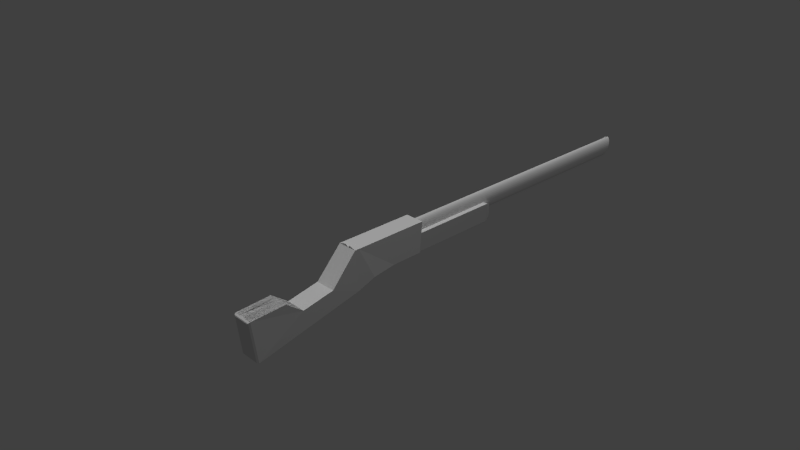 # Source: Rifle.blend  (saved by Blender 2.76.0; exported with 4.5.12 LTS)
import bpy
from mathutils import Matrix  # noqa: F401  (used for matrix-valued properties, if any)

bpy.ops.wm.read_factory_settings(use_empty=True)
scene = bpy.context.scene
scene.name = 'Scene'

# ---- collections
col_collection_1 = bpy.data.collections.new('Collection 1'); scene.collection.children.link(col_collection_1)
col_collection_10 = bpy.data.collections.new('Collection 10'); scene.collection.children.link(col_collection_10)

# ---- materials (node trees are filled in below, after node groups)
mat_barrel = bpy.data.materials.new('Barrel')
mat_barrel.alpha_threshold = 0.0
mat_barrel.use_transparent_shadow = False
mat_barrel.roughness = 0.5
mat_wood = bpy.data.materials.new('Wood')
mat_wood.alpha_threshold = 0.0
mat_wood.use_transparent_shadow = False
mat_wood.roughness = 0.5
mat_blachmechanisms = bpy.data.materials.new('BlachMechanisms')
mat_blachmechanisms.alpha_threshold = 0.0
mat_blachmechanisms.use_transparent_shadow = False
mat_blachmechanisms.roughness = 0.5

# ---- material node trees

# ---- world
world_world = bpy.data.worlds.new('World'); scene.world = world_world
world_world.color = (0.05088, 0.05088, 0.05088)
world_world.use_sun_shadow = False
world_world.sun_shadow_jitter_overblur = 0.0
world_world.cycles.sampling_method = 'MANUAL'
world_world.cycles.sample_map_resolution = 256

# ---- cameras
cam_camera = bpy.data.cameras.new('Camera')
cam_camera.clip_end = 100.0
cam_camera.lens = 35.0
cam_camera.sensor_width = 32.0
cam_camera.sensor_height = 18.0
cam_camera.ortho_scale = 7.314
cam_camera.dof.focus_distance = 0.0
cam_camera.dof.aperture_fstop = 128.0

# ---- lights
light_lamp = bpy.data.lights.new('Lamp', 'POINT')
light_lamp.transmission_factor = 0.0
light_lamp.cutoff_distance = 30.0
light_lamp.energy = 100.0
light_lamp.shadow_buffer_clip_start = 1.001
light_lamp.shadow_soft_size = 0.1
light_lamp.shadow_maximum_resolution = 0.006
light_lamp.use_absolute_resolution = True
light_lamp.cycles.use_multiple_importance_sampling = False
light_sun = bpy.data.lights.new('Sun', 'SUN')
light_sun.transmission_factor = 0.0
light_sun.angle = 0.1993
light_sun.energy = 1.0
light_sun.shadow_buffer_clip_start = 0.5
light_sun.shadow_soft_size = 0.1
light_sun.shadow_cascade_max_distance = 1000.0
light_sun.cycles.use_multiple_importance_sampling = False

# ---- meshes
me_cylinder = bpy.data.meshes.new('Cylinder')
me_cylinder.from_pydata([(0.006326, 0.1675, -0.1828), (0.00837, 0.1688, -0.1802), (0.009828, 0.1729, -0.178), (0.01031, 0.1786, -0.1769), (0.009685, 0.1845, -0.1771), (0.008123, 0.1889, -0.1786), (0.006041, 0.1906, -0.1809), (0.002059, 0.1795, -0.1869), (0.002682, 0.1736, -0.1867), (0.004244, 0.1692, -0.1852), (0.007062, 0.1697, -0.1843), (0.009085, 0.1709, -0.1816), (0.01049, 0.1749, -0.1793), (0.0109, 0.1804, -0.178), (0.0102, 0.186, -0.1781), (0.008584, 0.1902, -0.1795), (0.006483, 0.192, -0.1818), (0.004459, 0.1907, -0.1845), (0.003055, 0.1868, -0.1868), (0.002647, 0.1812, -0.1881), (0.003344, 0.1756, -0.188), (0.00496, 0.1714, -0.1866), (0.007772, 0.1728, -0.1856), (0.009777, 0.174, -0.1829), (0.01113, 0.1777, -0.1805), (0.01147, 0.1829, -0.1791), (0.0107, 0.1882, -0.179), (0.00903, 0.1922, -0.1803), (0.006909, 0.1938, -0.1826), (0.004904, 0.1927, -0.1853), (0.003553, 0.189, -0.1877), (0.003216, 0.1838, -0.1891), (0.003984, 0.1784, -0.1892), (0.005652, 0.1744, -0.1879), (0.008446, 0.1769, -0.1868), (0.01043, 0.1779, -0.1841), (0.01174, 0.1813, -0.1816), (0.01201, 0.1861, -0.1801), (0.01117, 0.191, -0.1799), (0.009452, 0.1948, -0.1811), (0.007314, 0.1963, -0.1833), (0.005327, 0.1952, -0.1861), (0.004024, 0.1918, -0.1885), (0.003755, 0.187, -0.1901), (0.004591, 0.1821, -0.1903), (0.006308, 0.1784, -0.1891), (0.009072, 0.1817, -0.1879), (0.01104, 0.1827, -0.1851), (0.0123, 0.1857, -0.1826), (0.01251, 0.19, -0.1809), (0.01161, 0.1945, -0.1806), (0.009844, 0.1978, -0.1817), (0.007689, 0.1992, -0.184), (0.005719, 0.1982, -0.1867), (0.004462, 0.1952, -0.1893), (0.004255, 0.1909, -0.1909), (0.005153, 0.1865, -0.1912), (0.006916, 0.1831, -0.1901), (0.009638, 0.1873, -0.1888), (0.01159, 0.1882, -0.186), (0.01281, 0.1908, -0.1834), (0.01296, 0.1945, -0.1816), (0.012, 0.1984, -0.1812), (0.0102, 0.2013, -0.1823), (0.008029, 0.2026, -0.1845), (0.006074, 0.2018, -0.1873), (0.004858, 0.1991, -0.1899), (0.004708, 0.1954, -0.1916), (0.005663, 0.1915, -0.192), (0.007468, 0.1886, -0.191), (0.01014, 0.1936, -0.1895), (0.01208, 0.1943, -0.1867), (0.01326, 0.1964, -0.184), (0.01336, 0.1995, -0.1822), (0.01235, 0.2028, -0.1817), (0.01051, 0.2053, -0.1827), (0.008327, 0.2063, -0.1849), (0.006386, 0.2057, -0.1877), (0.005207, 0.2035, -0.1904), (0.005106, 0.2004, -0.1922), (0.006111, 0.1972, -0.1927), (0.007952, 0.1947, -0.1917), (0.01056, 0.2004, -0.19), (0.01249, 0.2009, -0.1872), (0.01363, 0.2026, -0.1845), (0.01369, 0.205, -0.1826), (0.01265, 0.2076, -0.1821), (0.01077, 0.2095, -0.183), (0.008579, 0.2104, -0.1852), (0.006649, 0.21, -0.1881), (0.005501, 0.2083, -0.1908), (0.005442, 0.2059, -0.1926), (0.006489, 0.2033, -0.1931), (0.00836, 0.2013, -0.1922), (0.01089, 0.2077, -0.1903), (0.01281, 0.2079, -0.1875), (0.01394, 0.2091, -0.1847), (0.01396, 0.2108, -0.1828), (0.01288, 0.2126, -0.1823), (0.01098, 0.2141, -0.1832), (0.00878, 0.2148, -0.1854), (0.006859, 0.2145, -0.1882), (0.005735, 0.2134, -0.191), (0.00571, 0.2117, -0.1929), (0.006791, 0.2098, -0.1934), (0.008687, 0.2084, -0.1925), (0.01114, 0.2152, -0.1904), (0.01305, 0.2153, -0.1876), (0.01416, 0.2159, -0.1848), (0.01416, 0.2168, -0.1829), (0.01305, 0.2179, -0.1824), (0.01114, 0.2188, -0.1833), (0.008927, 0.2193, -0.1855), (0.007013, 0.2192, -0.1883), (0.005907, 0.2187, -0.191), (0.005907, 0.2177, -0.1929), (0.007011, 0.2166, -0.1935), (0.008926, 0.2157, -0.1926), (0.01129, 0.223, -0.1903), (0.0132, 0.2228, -0.1874), (0.01429, 0.2228, -0.1847), (0.01428, 0.223, -0.1828), (0.01316, 0.2233, -0.1823), (0.01123, 0.2237, -0.1832), (0.009018, 0.2239, -0.1854), (0.007107, 0.2241, -0.1882), (0.006013, 0.2241, -0.191), (0.006027, 0.2239, -0.1928), (0.007147, 0.2236, -0.1934), (0.009072, 0.2232, -0.1925), (0.01134, 0.2307, -0.19), (0.01325, 0.2304, -0.1871), (0.01434, 0.2298, -0.1844), (0.01432, 0.2292, -0.1826), (0.0132, 0.2287, -0.1821), (0.01127, 0.2285, -0.183), (0.00905, 0.2286, -0.1852), (0.007141, 0.229, -0.188), (0.00605, 0.2295, -0.1907), (0.00607, 0.2301, -0.1926), (0.007195, 0.2306, -0.1931), (0.009125, 0.2308, -0.1921), (0.0113, 0.2384, -0.1894), (0.01321, 0.2378, -0.1866), (0.0143, 0.2367, -0.184), (0.01429, 0.2354, -0.1822), (0.01316, 0.2341, -0.1817), (0.01124, 0.2333, -0.1827), (0.009024, 0.2332, -0.1849), (0.007113, 0.2338, -0.1877), (0.006019, 0.2349, -0.1904), (0.006035, 0.2362, -0.1922), (0.007156, 0.2375, -0.1926), (0.009081, 0.2383, -0.1916), (0.01115, 0.2458, -0.1887), (0.01307, 0.2451, -0.1859), (0.01417, 0.2434, -0.1833), (0.01417, 0.2413, -0.1816), (0.01307, 0.2393, -0.1812), (0.01115, 0.238, -0.1823), (0.008939, 0.2377, -0.1845), (0.007025, 0.2384, -0.1873), (0.00592, 0.2401, -0.1899), (0.005922, 0.2422, -0.1916), (0.007028, 0.2442, -0.192), (0.008944, 0.2455, -0.1909), (0.01092, 0.2529, -0.1878), (0.01284, 0.252, -0.1851), (0.01396, 0.2498, -0.1825), (0.01398, 0.247, -0.1809), (0.0129, 0.2443, -0.1806), (0.011, 0.2424, -0.1817), (0.008797, 0.2419, -0.1839), (0.006876, 0.2429, -0.1867), (0.005755, 0.2451, -0.1892), (0.005733, 0.2479, -0.1909), (0.006816, 0.2506, -0.1912), (0.008714, 0.2524, -0.1901), (0.01059, 0.2596, -0.1868), (0.01252, 0.2584, -0.184), (0.01367, 0.2558, -0.1816), (0.01372, 0.2523, -0.18), (0.01267, 0.2489, -0.1798), (0.0108, 0.2466, -0.181), (0.008601, 0.2459, -0.1833), (0.006671, 0.247, -0.186), (0.005526, 0.2497, -0.1885), (0.005471, 0.2532, -0.19), (0.006521, 0.2565, -0.1902), (0.008396, 0.2589, -0.189), (0.01018, 0.2656, -0.1855), (0.01212, 0.2643, -0.1828), (0.0133, 0.2612, -0.1805), (0.01339, 0.2571, -0.179), (0.01238, 0.2532, -0.179), (0.01054, 0.2504, -0.1803), (0.008353, 0.2495, -0.1826), (0.006413, 0.2508, -0.1853), (0.005237, 0.2539, -0.1876), (0.005141, 0.258, -0.1891), (0.00615, 0.262, -0.1891), (0.007994, 0.2648, -0.1878), (0.009689, 0.271, -0.1842), (0.01164, 0.2695, -0.1815), (0.01285, 0.266, -0.1793), (0.013, 0.2614, -0.178), (0.01204, 0.2569, -0.178), (0.01023, 0.2538, -0.1794), (0.008059, 0.2527, -0.1818), (0.006106, 0.2542, -0.1844), (0.004894, 0.2577, -0.1867), (0.004749, 0.2623, -0.188), (0.005709, 0.2668, -0.1879), (0.007517, 0.27, -0.1865), (0.009129, 0.2756, -0.1828), (0.0111, 0.274, -0.1801), (0.01235, 0.2702, -0.178), (0.01255, 0.2651, -0.1768), (0.01165, 0.2601, -0.177), (0.00988, 0.2566, -0.1785), (0.007723, 0.2555, -0.1809), (0.005755, 0.2571, -0.1835), (0.004502, 0.2609, -0.1857), (0.004301, 0.266, -0.1868), (0.005205, 0.2709, -0.1866), (0.006972, 0.2744, -0.1851), (0.008509, 0.2793, -0.1812), (0.01049, 0.2776, -0.1786), (0.01179, 0.2735, -0.1766), (0.01206, 0.2681, -0.1756), (0.01121, 0.2627, -0.176), (0.009491, 0.259, -0.1776), (0.007351, 0.2577, -0.18), (0.005366, 0.2594, -0.1826), (0.004068, 0.2635, -0.1846), (0.003805, 0.2689, -0.1856), (0.004647, 0.2743, -0.1853), (0.006369, 0.278, -0.1837), (0.007839, 0.2821, -0.1797), (0.009842, 0.2803, -0.1771), (0.01119, 0.276, -0.1752), (0.01152, 0.2703, -0.1743), (0.01074, 0.2647, -0.1749), (0.009071, 0.2607, -0.1766), (0.006949, 0.2594, -0.179), (0.004946, 0.2611, -0.1816), (0.003599, 0.2654, -0.1835), (0.003269, 0.2712, -0.1844), (0.004044, 0.2768, -0.1838), (0.005717, 0.2808, -0.1821), (0.006828, 0.2722, -0.1781), (0.0117, 0.1615, -0.03421), (0.008701, 0.1631, -0.03736), (0.006521, 0.1679, -0.04574), (0.00574, 0.1745, -0.0571), (0.006567, 0.1812, -0.0684), (0.008781, 0.1861, -0.07662), (0.01478, 0.1865, -0.0764), (0.01696, 0.1817, -0.06802), (0.01774, 0.1751, -0.05666), (0.01692, 0.1685, -0.04535), (0.0147, 0.1635, -0.03714), (0.01163, 0.1775, -0.03336), (0.008633, 0.1787, -0.03654), (0.006458, 0.1823, -0.04497), (0.005684, 0.1873, -0.05642), (0.006518, 0.1923, -0.06781), (0.008737, 0.1962, -0.07609), (0.01175, 0.1977, -0.07903), (0.01474, 0.1965, -0.07586), (0.01691, 0.1929, -0.06742), (0.01769, 0.1879, -0.05598), (0.01685, 0.1828, -0.04459), (0.01463, 0.179, -0.03631), (0.01156, 0.1943, -0.03447), (0.008569, 0.1951, -0.03761), (0.006399, 0.1974, -0.04597), (0.005632, 0.2007, -0.05731), (0.006472, 0.2041, -0.06858), (0.008696, 0.2067, -0.07678), (0.01171, 0.2078, -0.0797), (0.0147, 0.207, -0.07656), (0.01687, 0.2047, -0.0682), (0.01764, 0.2014, -0.05686), (0.01679, 0.198, -0.04558), (0.01457, 0.1954, -0.03739), (0.0115, 0.2118, -0.03751), (0.008512, 0.212, -0.04057), (0.006346, 0.2131, -0.0487), (0.005585, 0.2147, -0.05974), (0.006431, 0.2163, -0.07071), (0.008659, 0.2176, -0.07868), (0.01167, 0.2182, -0.08152), (0.01466, 0.218, -0.07846), (0.01683, 0.2169, -0.07032), (0.01759, 0.2153, -0.05929), (0.01674, 0.2137, -0.04832), (0.01451, 0.2124, -0.04034), (0.01145, 0.2295, -0.04243), (0.008462, 0.2293, -0.04536), (0.0063, 0.229, -0.05313), (0.005543, 0.2288, -0.06367), (0.006395, 0.2287, -0.07415), (0.008627, 0.2287, -0.08177), (0.01164, 0.2288, -0.08447), (0.01463, 0.2291, -0.08155), (0.01679, 0.2293, -0.07377), (0.01755, 0.2295, -0.06323), (0.0167, 0.2296, -0.05275), (0.01446, 0.2296, -0.04513), (0.01141, 0.2471, -0.04915), (0.008419, 0.2464, -0.0519), (0.00626, 0.2449, -0.05918), (0.005508, 0.243, -0.06905), (0.006364, 0.2411, -0.07886), (0.008599, 0.2398, -0.08598), (0.01161, 0.2394, -0.0885), (0.0146, 0.2401, -0.08576), (0.01676, 0.2417, -0.07847), (0.01751, 0.2436, -0.0686), (0.01666, 0.2455, -0.05879), (0.01442, 0.2468, -0.05167), (0.01137, 0.2645, -0.05755), (0.008385, 0.2633, -0.06007), (0.006229, 0.2605, -0.06674), (0.005481, 0.2568, -0.07577), (0.00634, 0.2532, -0.08474), (0.008577, 0.2507, -0.09125), (0.01159, 0.2498, -0.09355), (0.01458, 0.251, -0.09102), (0.01674, 0.2538, -0.08435), (0.01748, 0.2575, -0.07533), (0.01662, 0.2611, -0.06636), (0.01439, 0.2637, -0.05985), (0.01135, 0.2812, -0.06749), (0.008361, 0.2796, -0.06975), (0.006207, 0.2756, -0.07569), (0.00546, 0.2702, -0.08373), (0.006322, 0.2649, -0.0917), (0.008562, 0.2611, -0.09748), (0.01158, 0.2599, -0.09951), (0.01456, 0.2615, -0.09726), (0.01672, 0.2655, -0.09131), (0.01746, 0.2709, -0.08328), (0.0166, 0.2761, -0.07531), (0.01436, 0.2799, -0.06953), (0.01133, 0.297, -0.07881), (0.008346, 0.295, -0.08076), (0.006193, 0.2898, -0.08587), (0.005448, 0.2828, -0.09278), (0.006312, 0.276, -0.09962), (0.008552, 0.271, -0.1046), (0.01157, 0.2694, -0.1063), (0.01455, 0.2714, -0.1043), (0.01671, 0.2766, -0.09923), (0.01745, 0.2835, -0.09233), (0.01659, 0.2904, -0.08549), (0.01435, 0.2953, -0.08054), (0.01133, 0.3116, -0.09129), (0.008341, 0.3092, -0.09291), (0.006188, 0.303, -0.09711), (0.005444, 0.2945, -0.1028), (0.006308, 0.2862, -0.1084), (0.008549, 0.2802, -0.1124), (0.01157, 0.2781, -0.1138), (0.01455, 0.2805, -0.1122), (0.0167, 0.2868, -0.108), (0.01745, 0.2952, -0.1023), (0.01658, 0.3035, -0.09673), (0.01434, 0.3095, -0.09269), (0.01133, 0.3248, -0.1047), (0.008346, 0.322, -0.106), (0.006193, 0.3148, -0.1092), (0.005448, 0.3051, -0.1135), (0.006312, 0.2954, -0.1178), (0.008552, 0.2885, -0.1208), (0.01157, 0.286, -0.1219), (0.01455, 0.2888, -0.1206), (0.01671, 0.296, -0.1174), (0.01745, 0.3058, -0.1131), (0.01659, 0.3154, -0.1088), (0.01435, 0.3224, -0.1058), (0.01135, 0.3363, -0.1189), (0.008361, 0.3333, -0.1198), (0.006207, 0.3252, -0.122), (0.00546, 0.3143, -0.1249), (0.006322, 0.3035, -0.1277), (0.008562, 0.2957, -0.1297), (0.01158, 0.293, -0.1304), (0.01456, 0.296, -0.1295), (0.01672, 0.3041, -0.1273), (0.01746, 0.315, -0.1244), (0.0166, 0.3258, -0.1216), (0.01436, 0.3336, -0.1196), (0.01137, 0.346, -0.1336), (0.008385, 0.3427, -0.1341), (0.006229, 0.3339, -0.1352), (0.005481, 0.3221, -0.1366), (0.00634, 0.3103, -0.138), (0.008577, 0.3018, -0.1389), (0.01159, 0.2988, -0.1392), (0.01458, 0.3021, -0.1387), (0.01674, 0.3109, -0.1376), (0.01748, 0.3227, -0.1362), (0.01662, 0.3345, -0.1348), (0.01439, 0.343, -0.1339), (0.01141, 0.3537, -0.1485), (0.008419, 0.3501, -0.1486), (0.00626, 0.3408, -0.1486), (0.005508, 0.3282, -0.1485), (0.006364, 0.3157, -0.1484), (0.008599, 0.3066, -0.1483), (0.01161, 0.3034, -0.1481), (0.0146, 0.3069, -0.148), (0.01676, 0.3162, -0.148), (0.01751, 0.3288, -0.1481), (0.01666, 0.3414, -0.1482), (0.01442, 0.3505, -0.1484), (0.01145, 0.3506, -0.183), (0.008462, 0.348, -0.1823), (0.0063, 0.3411, -0.1801), (0.005543, 0.3318, -0.1769), (0.006395, 0.3226, -0.1736), (0.008627, 0.3159, -0.1711), (0.01164, 0.3135, -0.17), (0.01463, 0.3161, -0.1707), (0.01679, 0.323, -0.173), (0.01755, 0.3323, -0.1762), (0.0167, 0.3415, -0.1795), (0.01446, 0.3482, -0.182), (0.0115, 0.3536, -0.2076), (0.008512, 0.3578, -0.3512), (0.006346, 0.3508, -0.3483), (0.005585, 0.3413, -0.3444), (0.006431, 0.3319, -0.3404), (0.008659, 0.325, -0.3374), (0.01167, 0.3226, -0.3362), (0.01466, 0.318, -0.1861), (0.01683, 0.3251, -0.1901), (0.01759, 0.3347, -0.1958), (0.01674, 0.3442, -0.2016), (0.01451, 0.3511, -0.2059), (0.01156, 0.3549, -0.2311), (0.008569, 0.3588, -0.3676), (0.006399, 0.3517, -0.3636), (0.005632, 0.3421, -0.3579), (0.006472, 0.3326, -0.3522), (0.008696, 0.3256, -0.348), (0.01171, 0.3232, -0.3463), (0.0147, 0.3188, -0.2009), (0.01687, 0.326, -0.2066), (0.01764, 0.3357, -0.2147), (0.01679, 0.3454, -0.2228), (0.01457, 0.3524, -0.2288), (0.01163, 0.3609, -0.3849), (0.008633, 0.3582, -0.3831), (0.006458, 0.3512, -0.3779), (0.005684, 0.3416, -0.3707), (0.006518, 0.3321, -0.3634), (0.008737, 0.3252, -0.358), (0.01175, 0.3228, -0.3559), (0.01474, 0.3255, -0.3577), (0.01691, 0.3325, -0.3629), (0.01769, 0.3421, -0.3702), (0.01685, 0.3516, -0.3775), (0.01463, 0.3584, -0.3829), (0.0117, 0.3586, -0.3996), (0.008701, 0.356, -0.3974), (0.006521, 0.3491, -0.3911), (0.00574, 0.3398, -0.3824), (0.006567, 0.3306, -0.3737), (0.008781, 0.3238, -0.3672), (0.01179, 0.3215, -0.3647), (0.01478, 0.3241, -0.3669), (0.01696, 0.3309, -0.3732), (0.01774, 0.3403, -0.3819), (0.01692, 0.3495, -0.3907), (0.0147, 0.3562, -0.3972), (0.01177, 0.3548, -0.4128), (0.008774, 0.3523, -0.4103), (0.006588, 0.3457, -0.403), (0.0058, 0.3367, -0.393), (0.006619, 0.3279, -0.3829), (0.008828, 0.3214, -0.3755), (0.01183, 0.3191, -0.3726), (0.01483, 0.3216, -0.3752), (0.01701, 0.3282, -0.3825), (0.0178, 0.3372, -0.3925), (0.01698, 0.3461, -0.4026), (0.01478, 0.3525, -0.41), (0.01185, 0.3494, -0.4243), (0.008849, 0.347, -0.4215), (0.006658, 0.3408, -0.4134), (0.005861, 0.3324, -0.4022), (0.006673, 0.3241, -0.391), (0.008876, 0.3181, -0.3827), (0.01188, 0.3159, -0.3795), (0.01488, 0.3183, -0.3824), (0.01707, 0.3245, -0.3905), (0.01787, 0.3329, -0.4017), (0.01705, 0.3412, -0.4129), (0.01485, 0.3473, -0.4212), (0.01193, 0.3426, -0.4339), (0.008925, 0.3404, -0.4308), (0.006728, 0.3347, -0.422), (0.005924, 0.327, -0.4099), (0.006728, 0.3193, -0.3977), (0.008925, 0.3138, -0.3887), (0.01193, 0.3118, -0.3853), (0.01493, 0.314, -0.3884), (0.01712, 0.3197, -0.3972), (0.01793, 0.3274, -0.4093), (0.01712, 0.3351, -0.4215), (0.01493, 0.3406, -0.4305), (0.003644, 0.02285, 0.1006), (0.003644, -0.1675, 4.318), (0.01576, 0.02041, 0.101), (0.01576, -0.1699, 4.319), (0.02741, 0.01319, 0.102), (0.02741, -0.1772, 4.321), (0.03815, 0.001469, 0.1038), (0.03815, -0.1891, 4.326), (0.04756, -0.01431, 0.1061), (0.04756, -0.205, 4.332), (0.05529, -0.03354, 0.109), (0.05529, -0.2245, 4.339), (0.06103, -0.05547, 0.1123), (0.06103, -0.2466, 4.347), (0.06456, -0.07927, 0.1158), (0.06456, -0.2707, 4.356), (0.06576, -0.104, 0.1195), (0.06576, -0.2957, 4.365), (0.06456, -0.1288, 0.1231), (0.06456, -0.3207, 4.375), (0.06103, -0.1526, 0.1267), (0.06103, -0.3448, 4.383), (0.05529, -0.1745, 0.13), (0.05529, -0.367, 4.392), (0.04756, -0.1937, 0.1328), (0.04756, -0.3864, 4.399), (0.03815, -0.2095, 0.1352), (0.03815, -0.4024, 4.405), (0.02741, -0.2212, 0.1369), (0.02741, -0.4142, 4.409), (0.01576, -0.2285, 0.138), (0.01576, -0.4215, 4.412), (0.003644, -0.2309, 0.1383), (0.003644, -0.424, 4.413), (-0.008474, -0.2285, 0.138), (-0.008474, -0.4215, 4.412), (-0.02013, -0.2212, 0.1369), (-0.02013, -0.4142, 4.409), (-0.03086, -0.2095, 0.1352), (-0.03086, -0.4024, 4.405), (-0.04028, -0.1937, 0.1328), (-0.04028, -0.3864, 4.399), (-0.048, -0.1745, 0.13), (-0.048, -0.367, 4.392), (-0.05374, -0.1526, 0.1267), (-0.05374, -0.3448, 4.383), (-0.05728, -0.1288, 0.1231), (-0.05728, -0.3207, 4.375), (-0.05847, -0.104, 0.1195), (-0.05847, -0.2957, 4.365), (-0.05728, -0.07927, 0.1158), (-0.05728, -0.2707, 4.356), (-0.05374, -0.05547, 0.1123), (-0.05374, -0.2466, 4.347), (-0.048, -0.03354, 0.109), (-0.048, -0.2245, 4.339), (-0.04028, -0.01431, 0.1061), (-0.04028, -0.205, 4.332), (-0.03086, 0.001469, 0.1038), (-0.03086, -0.1891, 4.326), (-0.02013, 0.01319, 0.102), (-0.02013, -0.1772, 4.321), (-0.008473, 0.02041, 0.101), (-0.008473, -0.1699, 4.319), (0.002515, -0.4067, 4.322), (0.007393, -0.4067, 4.323), (0.01208, -0.4068, 4.325), (0.01641, -0.407, 4.328), (0.0202, -0.4072, 4.332), (0.02331, -0.4074, 4.337), (0.02562, -0.4077, 4.344), (0.02704, -0.408, 4.35), (0.02752, -0.4083, 4.357), (0.02704, -0.4087, 4.364), (0.02562, -0.409, 4.37), (0.02331, -0.4093, 4.376), (0.0202, -0.4095, 4.382), (0.01641, -0.4097, 4.386), (0.01208, -0.4099, 4.389), (0.007393, -0.41, 4.391), (0.002515, -0.41, 4.392), (-0.002363, -0.41, 4.391), (-0.007053, -0.4099, 4.389), (-0.01138, -0.4097, 4.386), (-0.01516, -0.4095, 4.382), (-0.01827, -0.4093, 4.376), (-0.02058, -0.409, 4.37), (-0.02201, -0.4087, 4.364), (0.09334, -0.1334, 1.817), (-0.02249, -0.4083, 4.357), (0.09334, 0.02846, 1.825), (-0.02201, -0.408, 4.35), (0.1242, -0.08669, 0.0129), (-0.02058, -0.4077, 4.344), (0.1058, 0.1548, 0.02449), (-0.01827, -0.4074, 4.337), (-0.06472, -0.1334, 1.817), (-0.01516, -0.4072, 4.332), (-0.06472, 0.02846, 1.825), (-0.01138, -0.407, 4.328), (-0.09559, -0.08669, 0.0129), (-0.007053, -0.4068, 4.325), (-0.07554, 0.1548, 0.02449), (-0.002362, -0.4067, 4.323), (0.002515, -0.44, 4.355), (0.1058, 0.07174, 1.755), (-0.07554, 0.07174, 1.755), (0.1242, -0.1697, 1.743), (-0.09559, -0.1697, 1.743), (-0.1234, -0.215, -0.3854), (-0.125, 0.2964, -0.3564), (-0.1211, -0.2612, 0.6213), (-0.1, 0.1276, 0.6399), (0.1274, -0.2132, -0.3842), (0.1311, 0.2956, -0.3239), (0.1282, -0.2612, 0.6213), (0.1282, 0.1285, 0.6026), (-0.1211, 0.1489, 0.1945), (0.003556, 0.1276, 0.6399), (0.1282, 0.1489, 0.1945), (0.003556, 0.2954, -0.3561), (0.003556, 0.1489, 0.1945), (0.1388, 0.1968, -0.1068), (-0.1105, 0.1968, -0.1068), (0.01412, 0.1968, -0.1068), (-0.082, 0.6114, -1.71), (-0.082, 0.1478, -1.781), (0.1352, 0.6114, -1.71), (0.1288, 0.1478, -1.781), (-0.1243, 0.1536, -0.6991), (0.007796, -0.2125, -0.3832), (0.1386, 0.1536, -0.6991), (0.02677, 0.1478, -1.781), (0.007146, 0.1536, -0.6991), (0.1467, 0.2429, -1.101), (-0.03896, 0.1478, -1.781), (-0.1162, 0.2429, -1.101), (0.09249, 0.1478, -1.781), (-0.05858, 0.1536, -0.6991), (0.07287, 0.1536, -0.6991), (0.01528, 0.2429, -1.101), (0.08101, 0.2429, -1.101), (-0.05045, 0.2429, -1.101), (-0.1113, 0.08604, -1.323), (-0.04559, 0.08604, -1.323), (0.02014, 0.08604, -1.323), (0.08586, 0.08604, -1.323), (0.1516, 0.08604, -1.323), (-0.1047, 0.6313, -1.681), (-0.1047, 0.1229, -1.759), (0.1511, 0.1229, -1.759), (0.1582, 0.6313, -1.681), (-0.03896, 0.1229, -1.759), (0.09249, 0.1229, -1.759), (0.02677, 0.1229, -1.759), (-0.09348, 0.6225, -1.704), (-0.09348, 0.1363, -1.778), (0.1401, 0.1363, -1.778), (0.1469, 0.6225, -1.704), (-0.03896, 0.1363, -1.778), (0.09249, 0.1363, -1.778), (0.02677, 0.1363, -1.778), (-0.02517, -0.2411, -0.3338), (0.03734, -0.2409, -0.3336), (0.04107, -0.2377, -0.3849), (-0.02358, -0.2386, -0.3855), (0.1278, -0.2156, -0.3321), (0.003556, -0.2612, 0.6213), (-0.1223, -0.2164, -0.3328), (0.006083, -0.2161, -0.3325)], [(676, 682), (683, 676), (680, 677), (677, 683)], [(0, 10, 11, 1), (1, 11, 12, 2), (2, 12, 13, 3), (3, 13, 14, 4), (4, 14, 15, 5), (5, 15, 16, 6), (7, 19, 20, 8), (8, 20, 21, 9), (9, 21, 10, 0), (10, 22, 23, 11), (11, 23, 24, 12), (12, 24, 25, 13), (13, 25, 26, 14), (14, 26, 27, 15), (15, 27, 28, 16), (16, 28, 29, 17), (17, 29, 30, 18), (18, 30, 31, 19), (19, 31, 32, 20), (20, 32, 33, 21), (21, 33, 22, 10), (22, 34, 35, 23), (23, 35, 36, 24), (24, 36, 37, 25), (25, 37, 38, 26), (26, 38, 39, 27), (27, 39, 40, 28), (28, 40, 41, 29), (29, 41, 42, 30), (30, 42, 43, 31), (31, 43, 44, 32), (32, 44, 45, 33), (33, 45, 34, 22), (34, 46, 47, 35), (35, 47, 48, 36), (36, 48, 49, 37), (37, 49, 50, 38), (38, 50, 51, 39), (39, 51, 52, 40), (40, 52, 53, 41), (41, 53, 54, 42), (42, 54, 55, 43), (43, 55, 56, 44), (44, 56, 57, 45), (45, 57, 46, 34), (46, 58, 59, 47), (47, 59, 60, 48), (48, 60, 61, 49), (49, 61, 62, 50), (50, 62, 63, 51), (51, 63, 64, 52), (52, 64, 65, 53), (53, 65, 66, 54), (54, 66, 67, 55), (55, 67, 68, 56), (56, 68, 69, 57), (57, 69, 58, 46), (58, 70, 71, 59), (59, 71, 72, 60), (60, 72, 73, 61), (61, 73, 74, 62), (62, 74, 75, 63), (63, 75, 76, 64), (64, 76, 77, 65), (65, 77, 78, 66), (66, 78, 79, 67), (67, 79, 80, 68), (68, 80, 81, 69), (69, 81, 70, 58), (70, 82, 83, 71), (71, 83, 84, 72), (72, 84, 85, 73), (73, 85, 86, 74), (74, 86, 87, 75), (75, 87, 88, 76), (76, 88, 89, 77), (77, 89, 90, 78), (78, 90, 91, 79), (79, 91, 92, 80), (80, 92, 93, 81), (81, 93, 82, 70), (82, 94, 95, 83), (83, 95, 96, 84), (84, 96, 97, 85), (85, 97, 98, 86), (86, 98, 99, 87), (87, 99, 100, 88), (88, 100, 101, 89), (89, 101, 102, 90), (90, 102, 103, 91), (91, 103, 104, 92), (92, 104, 105, 93), (93, 105, 94, 82), (94, 106, 107, 95), (95, 107, 108, 96), (96, 108, 109, 97), (97, 109, 110, 98), (98, 110, 111, 99), (99, 111, 112, 100), (100, 112, 113, 101), (101, 113, 114, 102), (102, 114, 115, 103), (103, 115, 116, 104), (104, 116, 117, 105), (105, 117, 106, 94), (106, 118, 119, 107), (107, 119, 120, 108), (108, 120, 121, 109), (109, 121, 122, 110), (110, 122, 123, 111), (111, 123, 124, 112), (112, 124, 125, 113), (113, 125, 126, 114), (114, 126, 127, 115), (115, 127, 128, 116), (116, 128, 129, 117), (117, 129, 118, 106), (118, 130, 131, 119), (119, 131, 132, 120), (120, 132, 133, 121), (121, 133, 134, 122), (122, 134, 135, 123), (123, 135, 136, 124), (124, 136, 137, 125), (125, 137, 138, 126), (126, 138, 139, 127), (127, 139, 140, 128), (128, 140, 141, 129), (129, 141, 130, 118), (130, 142, 143, 131), (131, 143, 144, 132), (132, 144, 145, 133), (133, 145, 146, 134), (134, 146, 147, 135), (135, 147, 148, 136), (136, 148, 149, 137), (137, 149, 150, 138), (138, 150, 151, 139), (139, 151, 152, 140), (140, 152, 153, 141), (141, 153, 142, 130), (142, 154, 155, 143), (143, 155, 156, 144), (144, 156, 157, 145), (145, 157, 158, 146), (146, 158, 159, 147), (147, 159, 160, 148), (148, 160, 161, 149), (149, 161, 162, 150), (150, 162, 163, 151), (151, 163, 164, 152), (152, 164, 165, 153), (153, 165, 154, 142), (154, 166, 167, 155), (155, 167, 168, 156), (156, 168, 169, 157), (157, 169, 170, 158), (158, 170, 171, 159), (159, 171, 172, 160), (160, 172, 173, 161), (161, 173, 174, 162), (162, 174, 175, 163), (163, 175, 176, 164), (164, 176, 177, 165), (165, 177, 166, 154), (166, 178, 179, 167), (167, 179, 180, 168), (168, 180, 181, 169), (169, 181, 182, 170), (170, 182, 183, 171), (171, 183, 184, 172), (172, 184, 185, 173), (173, 185, 186, 174), (174, 186, 187, 175), (175, 187, 188, 176), (176, 188, 189, 177), (177, 189, 178, 166), (178, 190, 191, 179), (179, 191, 192, 180), (180, 192, 193, 181), (181, 193, 194, 182), (182, 194, 195, 183), (183, 195, 196, 184), (184, 196, 197, 185), (185, 197, 198, 186), (186, 198, 199, 187), (187, 199, 200, 188), (188, 200, 201, 189), (189, 201, 190, 178), (190, 202, 203, 191), (191, 203, 204, 192), (192, 204, 205, 193), (193, 205, 206, 194), (194, 206, 207, 195), (195, 207, 208, 196), (196, 208, 209, 197), (197, 209, 210, 198), (198, 210, 211, 199), (199, 211, 212, 200), (200, 212, 213, 201), (201, 213, 202, 190), (202, 214, 215, 203), (203, 215, 216, 204), (204, 216, 217, 205), (205, 217, 218, 206), (206, 218, 219, 207), (207, 219, 220, 208), (208, 220, 221, 209), (209, 221, 222, 210), (210, 222, 223, 211), (211, 223, 224, 212), (212, 224, 225, 213), (213, 225, 214, 202), (214, 226, 227, 215), (215, 227, 228, 216), (216, 228, 229, 217), (217, 229, 230, 218), (218, 230, 231, 219), (219, 231, 232, 220), (220, 232, 233, 221), (221, 233, 234, 222), (222, 234, 235, 223), (223, 235, 236, 224), (224, 236, 237, 225), (225, 237, 226, 214), (226, 238, 239, 227), (227, 239, 240, 228), (228, 240, 241, 229), (229, 241, 242, 230), (230, 242, 243, 231), (231, 243, 244, 232), (232, 244, 245, 233), (233, 245, 246, 234), (234, 246, 247, 235), (235, 247, 248, 236), (236, 248, 249, 237), (237, 249, 238, 226), (251, 262, 263, 252), (252, 263, 264, 253), (253, 264, 265, 254), (254, 265, 266, 255), (255, 266, 267, 256), (257, 269, 270, 258), (258, 270, 271, 259), (259, 271, 272, 260), (260, 272, 273, 261), (261, 273, 262, 251), (262, 274, 275, 263), (263, 275, 276, 264), (264, 276, 277, 265), (265, 277, 278, 266), (266, 278, 279, 267), (267, 279, 280, 268), (268, 280, 281, 269), (269, 281, 282, 270), (270, 282, 283, 271), (271, 283, 284, 272), (272, 284, 285, 273), (273, 285, 274, 262), (274, 286, 287, 275), (275, 287, 288, 276), (276, 288, 289, 277), (277, 289, 290, 278), (278, 290, 291, 279), (279, 291, 292, 280), (280, 292, 293, 281), (281, 293, 294, 282), (282, 294, 295, 283), (283, 295, 296, 284), (284, 296, 297, 285), (285, 297, 286, 274), (286, 298, 299, 287), (287, 299, 300, 288), (288, 300, 301, 289), (289, 301, 302, 290), (290, 302, 303, 291), (291, 303, 304, 292), (292, 304, 305, 293), (293, 305, 306, 294), (294, 306, 307, 295), (295, 307, 308, 296), (296, 308, 309, 297), (297, 309, 298, 286), (298, 310, 311, 299), (299, 311, 312, 300), (300, 312, 313, 301), (301, 313, 314, 302), (302, 314, 315, 303), (303, 315, 316, 304), (304, 316, 317, 305), (305, 317, 318, 306), (306, 318, 319, 307), (307, 319, 320, 308), (308, 320, 321, 309), (309, 321, 310, 298), (310, 322, 323, 311), (311, 323, 324, 312), (312, 324, 325, 313), (313, 325, 326, 314), (314, 326, 327, 315), (315, 327, 328, 316), (316, 328, 329, 317), (317, 329, 330, 318), (318, 330, 331, 319), (319, 331, 332, 320), (320, 332, 333, 321), (321, 333, 322, 310), (322, 334, 335, 323), (323, 335, 336, 324), (324, 336, 337, 325), (325, 337, 338, 326), (326, 338, 339, 327), (327, 339, 340, 328), (328, 340, 341, 329), (329, 341, 342, 330), (330, 342, 343, 331), (331, 343, 344, 332), (332, 344, 345, 333), (333, 345, 334, 322), (334, 346, 347, 335), (335, 347, 348, 336), (336, 348, 349, 337), (337, 349, 350, 338), (338, 350, 351, 339), (339, 351, 352, 340), (340, 352, 353, 341), (341, 353, 354, 342), (342, 354, 355, 343), (343, 355, 356, 344), (344, 356, 357, 345), (345, 357, 346, 334), (346, 358, 359, 347), (347, 359, 360, 348), (348, 360, 361, 349), (349, 361, 362, 350), (350, 362, 363, 351), (351, 363, 364, 352), (352, 364, 365, 353), (353, 365, 366, 354), (354, 366, 367, 355), (355, 367, 368, 356), (356, 368, 369, 357), (357, 369, 358, 346), (358, 370, 371, 359), (359, 371, 372, 360), (360, 372, 373, 361), (361, 373, 374, 362), (362, 374, 375, 363), (363, 375, 376, 364), (364, 376, 377, 365), (365, 377, 378, 366), (366, 378, 379, 367), (367, 379, 380, 368), (368, 380, 381, 369), (369, 381, 370, 358), (370, 382, 383, 371), (371, 383, 384, 372), (372, 384, 385, 373), (373, 385, 386, 374), (374, 386, 387, 375), (375, 387, 388, 376), (376, 388, 389, 377), (377, 389, 390, 378), (378, 390, 391, 379), (379, 391, 392, 380), (380, 392, 393, 381), (381, 393, 382, 370), (382, 394, 395, 383), (383, 395, 396, 384), (384, 396, 397, 385), (385, 397, 398, 386), (386, 398, 399, 387), (387, 399, 400, 388), (388, 400, 401, 389), (389, 401, 402, 390), (390, 402, 403, 391), (391, 403, 404, 392), (392, 404, 405, 393), (393, 405, 394, 382), (394, 406, 407, 395), (395, 407, 408, 396), (396, 408, 409, 397), (397, 409, 410, 398), (398, 410, 411, 399), (399, 411, 412, 400), (400, 412, 413, 401), (401, 413, 414, 402), (402, 414, 415, 403), (403, 415, 416, 404), (404, 416, 417, 405), (405, 417, 406, 394), (406, 418, 419, 407), (407, 419, 420, 408), (408, 420, 421, 409), (409, 421, 422, 410), (410, 422, 423, 411), (411, 423, 424, 412), (412, 424, 425, 413), (413, 425, 426, 414), (414, 426, 427, 415), (415, 427, 428, 416), (416, 428, 429, 417), (417, 429, 418, 406), (418, 430, 431, 419), (419, 431, 432, 420), (420, 432, 433, 421), (421, 433, 434, 422), (422, 434, 435, 423), (423, 435, 436, 424), (424, 436, 437, 425), (425, 437, 438, 426), (426, 438, 439, 427), (427, 439, 440, 428), (428, 440, 441, 429), (429, 441, 430, 418), (430, 442, 443, 431), (431, 443, 444, 432), (432, 444, 445, 433), (433, 445, 446, 434), (434, 446, 447, 435), (435, 447, 448, 436), (436, 448, 449, 437), (437, 449, 450, 438), (438, 450, 451, 439), (439, 451, 452, 440), (440, 452, 453, 441), (441, 453, 442, 430), (442, 454, 455, 443), (443, 455, 456, 444), (444, 456, 457, 445), (445, 457, 458, 446), (446, 458, 459, 447), (447, 459, 460, 448), (448, 460, 461, 449), (449, 461, 462, 450), (450, 462, 463, 451), (451, 463, 464, 452), (452, 464, 465, 453), (453, 465, 454, 442), (454, 466, 467, 455), (455, 467, 468, 456), (456, 468, 469, 457), (457, 469, 470, 458), (458, 470, 471, 459), (459, 471, 472, 460), (460, 472, 473, 461), (461, 473, 474, 462), (462, 474, 475, 463), (463, 475, 476, 464), (464, 476, 477, 465), (465, 477, 466, 454), (466, 478, 479, 467), (467, 479, 480, 468), (468, 480, 481, 469), (469, 481, 482, 470), (470, 482, 483, 471), (471, 483, 484, 472), (472, 484, 485, 473), (473, 485, 486, 474), (474, 486, 487, 475), (475, 487, 488, 476), (476, 488, 489, 477), (477, 489, 478, 466), (478, 490, 491, 479), (479, 491, 492, 480), (480, 492, 493, 481), (481, 493, 494, 482), (482, 494, 495, 483), (483, 495, 496, 484), (484, 496, 497, 485), (485, 497, 498, 486), (486, 498, 499, 487), (487, 499, 500, 488), (488, 500, 501, 489), (489, 501, 490, 478), (490, 502, 503, 491), (491, 503, 504, 492), (492, 504, 505, 493), (493, 505, 506, 494), (494, 506, 507, 495), (495, 507, 508, 496), (496, 508, 509, 497), (497, 509, 510, 498), (498, 510, 511, 499), (499, 511, 512, 500), (500, 512, 513, 501), (501, 513, 502, 490), (514, 515, 517, 516), (516, 517, 519, 518), (518, 519, 521, 520), (520, 521, 523, 522), (522, 523, 525, 524), (524, 525, 527, 526), (526, 527, 529, 528), (528, 529, 531, 530), (530, 531, 533, 532), (532, 533, 535, 534), (534, 535, 537, 536), (536, 537, 539, 538), (538, 539, 541, 540), (540, 541, 543, 542), (542, 543, 545, 544), (544, 545, 547, 546), (546, 547, 549, 548), (548, 549, 551, 550), (550, 551, 553, 552), (552, 553, 555, 554), (554, 555, 557, 556), (556, 557, 559, 558), (558, 559, 561, 560), (560, 561, 563, 562), (562, 563, 565, 564), (564, 565, 567, 566), (566, 567, 569, 568), (568, 569, 571, 570), (570, 571, 573, 572), (572, 573, 575, 574), (517, 515, 577, 575, 573, 571, 569, 567, 565, 563, 561, 559, 557, 555, 553, 551, 549, 547, 545, 543, 541, 539, 537, 535, 533, 531, 529, 527, 525, 523, 521, 519), (576, 577, 515, 514), (574, 575, 577, 576), (514, 516, 518, 520, 522, 524, 526, 528, 530, 532, 534, 536, 538, 540, 542, 544, 546, 548, 550, 552, 554, 556, 558, 560, 562, 564, 566, 568, 570, 572, 574, 576), (615, 618, 617), (578, 618, 579), (613, 618, 615), (611, 618, 613), (609, 618, 611), (607, 618, 609), (605, 618, 607), (603, 618, 605), (601, 618, 603), (600, 618, 601), (599, 618, 600), (598, 618, 599), (597, 618, 598), (596, 618, 597), (595, 618, 596), (594, 618, 595), (593, 618, 594), (592, 618, 593), (591, 618, 592), (590, 618, 591), (589, 618, 590), (588, 618, 589), (587, 618, 588), (586, 618, 587), (585, 618, 586), (584, 618, 585), (583, 618, 584), (582, 618, 583), (581, 618, 582), (606, 621, 622, 614), (580, 618, 581), (616, 620, 619, 608), (606, 614, 616, 608), (621, 606, 608, 619), (610, 602, 604, 612), (614, 622, 620, 616), (617, 618, 578), (579, 618, 580), (578, 579, 580, 581, 582, 583, 584, 585, 586, 587, 588, 589, 590, 591, 592, 593, 594, 595, 596, 597, 598, 599, 600, 601, 603, 605, 607, 609, 611, 613, 615, 617), (612, 604, 619, 620), (604, 602, 621, 619), (602, 610, 622, 621), (610, 612, 620, 622), (624, 623, 682, 625, 626, 631, 637), (626, 625, 681, 629, 630, 632), (630, 629, 680, 627, 628, 636, 633), (647, 644, 679, 623, 643, 652), (627, 645, 648, 661, 664, 665, 628), (635, 631, 626, 632), (638, 637, 631, 635), (636, 638, 635, 633), (633, 635, 632, 630), (628, 634, 638, 636), (634, 624, 637, 638), (623, 679, 644, 678, 627, 628, 624), (623, 679, 644, 678, 627, 680, 629, 681, 625, 682), (642, 651, 646, 649, 640, 639, 641), (662, 624, 628, 665), (656, 652, 643, 650), (655, 653, 647, 654), (628, 634, 624, 623, 679, 644, 678, 627), (667, 668, 659, 654, 655, 660), (664, 661, 648, 655, 660, 667), (648, 645, 653, 655), (666, 658, 656, 650, 657, 663), (668, 666, 658, 656, 654, 659), (654, 647, 652, 656), (663, 657, 650, 643, 623, 624, 662), (645, 627, 678, 644, 647, 653), (669, 670, 663, 662), (671, 672, 665, 664), (670, 673, 666, 663), (672, 669, 662, 665), (675, 674, 667, 668), (673, 675, 668, 666), (674, 671, 664, 667), (639, 640, 670, 669), (642, 641, 672, 671), (640, 649, 673, 670), (641, 639, 669, 672), (646, 651, 674, 675), (649, 646, 675, 673), (651, 642, 671, 674), (238, 250, 239), (239, 250, 240), (240, 250, 241), (241, 250, 242), (242, 250, 243), (243, 250, 244), (244, 250, 245), (245, 250, 246), (246, 250, 247), (247, 250, 248), (248, 250, 249), (249, 250, 238), (657, 663, 658), (658, 666, 659), (659, 666, 668), (659, 668, 660), (661, 667, 664), (660, 667, 661), (658, 663, 666), (650, 657, 656), (656, 658, 654), (654, 658, 659), (654, 659, 655), (655, 659, 660), (655, 660, 648), (660, 668, 667), (656, 657, 658), (648, 660, 661)])
me_cylinder.polygons.foreach_set('material_index', [0, 0, 0, 0, 0, 0, 0, 0, 0, 0, 0, 0, 0, 0, 0, 0, 0, 0, 0, 0, 0, 0, 0, 0, 0, 0, 0, 0, 0, 0, 0, 0, 0, 0, 0, 0, 0, 0, 0, 0, 0, 0, 0, 0, 0, 0, 0, 0, 0, 0, 0, 0, 0, 0, 0, 0, 0, 0, 0, 0, 0, 0, 0, 0, 0, 0, 0, 0, 0, 0, 0, 0, 0, 0, 0, 0, 0, 0, 0, 0, 0, 0, 0, 0, 0, 0, 0, 0, 0, 0, 0, 0, 0, 0, 0, 0, 0, 0, 0, 0, 0, 0, 0, 0, 0, 0, 0, 0, 0, 0, 0, 0, 0, 0, 0, 0, 0, 0, 0, 0, 0, 0, 0, 0, 0, 0, 0, 0, 0, 0, 0, 0, 0, 0, 0, 0, 0, 0, 0, 0, 0, 0, 0, 0, 0, 0, 0, 0, 0, 0, 0, 0, 0, 0, 0, 0, 0, 0, 0, 0, 0, 0, 0, 0, 0, 0, 0, 0, 0, 0, 0, 0, 0, 0, 0, 0, 0, 0, 0, 0, 0, 0, 0, 0, 0, 0, 0, 0, 0, 0, 0, 0, 0, 0, 0, 0, 0, 0, 0, 0, 0, 0, 0, 0, 0, 0, 0, 0, 0, 0, 0, 0, 0, 0, 0, 0, 0, 0, 0, 0, 0, 0, 0, 0, 0, 0, 0, 0, 0, 0, 0, 0, 0, 0, 0, 0, 0, 0, 0, 0, 0, 0, 0, 0, 0, 0, 0, 0, 0, 0, 0, 0, 0, 0, 0, 0, 0, 0, 0, 0, 0, 0, 0, 0, 0, 0, 0, 0, 0, 0, 0, 0, 0, 0, 0, 0, 0, 0, 0, 0, 0, 0, 0, 0, 0, 0, 0, 0, 0, 0, 0, 0, 0, 0, 0, 0, 0, 0, 0, 0, 0, 0, 0, 0, 0, 0, 0, 0, 0, 0, 0, 0, 0, 0, 0, 0, 0, 0, 0, 0, 0, 0, 0, 0, 0, 0, 0, 0, 0, 0, 0, 0, 0, 0, 0, 0, 0, 0, 0, 0, 0, 0, 0, 0, 0, 0, 0, 0, 0, 0, 0, 0, 0, 0, 0, 0, 0, 0, 0, 0, 0, 0, 0, 0, 0, 0, 0, 0, 0, 0, 0, 0, 0, 0, 0, 0, 0, 0, 0, 0, 0, 0, 0, 0, 0, 0, 0, 0, 0, 0, 0, 0, 0, 0, 0, 0, 0, 0, 0, 0, 0, 0, 0, 0, 0, 0, 0, 0, 0, 0, 0, 0, 0, 0, 0, 0, 0, 0, 0, 0, 0, 0, 0, 0, 0, 0, 0, 0, 0, 0, 0, 0, 0, 0, 0, 0, 0, 0, 0, 0, 0, 0, 0, 0, 0, 0, 0, 0, 0, 0, 0, 0, 0, 0, 0, 0, 0, 0, 0, 0, 0, 0, 0, 0, 0, 0, 0, 0, 0, 0, 0, 0, 0, 0, 0, 0, 0, 0, 0, 0, 0, 0, 0, 0, 0, 0, 0, 0, 0, 0, 0, 0, 0, 0, 0, 0, 0, 0, 0, 0, 0, 0, 0, 0, 0, 0, 0, 0, 0, 0, 0, 0, 0, 0, 0, 0, 0, 0, 0, 0, 0, 0, 0, 0, 0, 0, 0, 0, 0, 0, 0, 0, 0, 0, 0, 0, 0, 0, 0, 0, 0, 0, 0, 0, 0, 0, 0, 0, 0, 0, 1, 0, 1, 1, 1, 1, 1, 0, 0, 0, 1, 1, 1, 1, 2, 0, 2, 1, 1, 2, 2, 2, 2, 2, 2, 0, 2, 1, 1, 1, 1, 0, 1, 1, 1, 1, 1, 1, 1, 1, 1, 1, 1, 1, 1, 1, 1, 1, 1, 1, 1, 1, 1, 1, 0, 0, 0, 0, 0, 0, 0, 0, 0, 0, 0, 0, 1, 1, 1, 1, 1, 1, 1, 1, 1, 1, 1, 1, 1, 1, 1, 1])
_uv = me_cylinder.uv_layers.new(name='UVMap')
_uv.uv.foreach_set('vector', [0.0, 0.0, 0.0, 0.0, 0.0, 0.0, 0.0, 0.0, 0.0, 0.0, 0.0, 0.0, 0.0, 0.0, 0.0, 0.0, 0.0, 0.0, 0.0, 0.0, 0.0, 0.0, 0.0, 0.0, 0.0, 0.0, 0.0, 0.0, 0.0, 0.0, 0.0, 0.0, 0.0, 0.0, 0.0, 0.0, 0.0, 0.0, 0.0, 0.0, 0.0, 0.0, 0.0, 0.0, 0.0, 0.0, 0.0, 0.0, 0.0, 0.0, 0.0, 0.0, 0.0, 0.0, 0.0, 0.0, 0.0, 0.0, 0.0, 0.0, 0.0, 0.0, 0.0, 0.0, 0.0, 0.0, 0.0, 0.0, 0.0, 0.0, 0.0, 0.0, 0.0, 0.0, 0.0, 0.0, 0.0, 0.0, 0.0, 0.0, 0.0, 0.0, 0.0, 0.0, 0.0, 0.0, 0.0, 0.0, 0.0, 0.0, 0.0, 0.0, 0.0, 0.0, 0.0, 0.0, 0.0, 0.0, 0.0, 0.0, 0.0, 0.0, 0.0, 0.0, 0.0, 0.0, 0.0, 0.0, 0.0, 0.0, 0.0, 0.0, 0.0, 0.0, 0.0, 0.0, 0.0, 0.0, 0.0, 0.0, 0.0, 0.0, 0.0, 0.0, 0.0, 0.0, 0.0, 0.0, 0.0, 0.0, 0.0, 0.0, 0.0, 0.0, 0.0, 0.0, 0.0, 0.0, 0.0, 0.0, 0.0, 0.0, 0.0, 0.0, 0.0, 0.0, 0.0, 0.0, 0.0, 0.0, 0.0, 0.0, 0.0, 0.0, 0.0, 0.0, 0.0, 0.0, 0.0, 0.0, 0.0, 0.0, 0.0, 0.0, 0.0, 0.0, 0.0, 0.0, 0.0, 0.0, 0.0, 0.0, 0.0, 0.0, 0.0, 0.0, 0.0, 0.0, 0.0, 0.0, 0.0, 0.0, 0.0, 0.0, 0.0, 0.0, 0.0, 0.0, 0.0, 0.0, 0.0, 0.0, 0.0, 0.0, 0.0, 0.0, 0.0, 0.0, 0.0, 0.0, 0.0, 0.0, 0.0, 0.0, 0.0, 0.0, 0.0, 0.0, 0.0, 0.0, 0.0, 0.0, 0.0, 0.0, 0.0, 0.0, 0.0, 0.0, 0.0, 0.0, 0.0, 0.0, 0.0, 0.0, 0.0, 0.0, 0.0, 0.0, 0.0, 0.0, 0.0, 0.0, 0.0, 0.0, 0.0, 0.0, 0.0, 0.0, 0.0, 0.0, 0.0, 0.0, 0.0, 0.0, 0.0, 0.0, 0.0, 0.0, 0.0, 0.0, 0.0, 0.0, 0.0, 0.0, 0.0, 0.0, 0.0, 0.0, 0.0, 0.0, 0.0, 0.0, 0.0, 0.0, 0.0, 0.0, 0.0, 0.0, 0.0, 0.0, 0.0, 0.0, 0.0, 0.0, 0.0, 0.0, 0.0, 0.0, 0.0, 0.0, 0.0, 0.0, 0.0, 0.0, 0.0, 0.0, 0.0, 0.0, 0.0, 0.0, 0.0, 0.0, 0.0, 0.0, 0.0, 0.0, 0.0, 0.0, 0.0, 0.0, 0.0, 0.0, 0.0, 0.0, 0.0, 0.0, 0.0, 0.0, 0.0, 0.0, 0.0, 0.0, 0.0, 0.0, 0.0, 0.0, 0.0, 0.0, 0.0, 0.0, 0.0, 0.0, 0.0, 0.0, 0.0, 0.0, 0.0, 0.0, 0.0, 0.0, 0.0, 0.0, 0.0, 0.0, 0.0, 0.0, 0.0, 0.0, 0.0, 0.0, 0.0, 0.0, 0.0, 0.0, 0.0, 0.0, 0.0, 0.0, 0.0, 0.0, 0.0, 0.0, 0.0, 0.0, 0.0, 0.0, 0.0, 0.0, 0.0, 0.0, 0.0, 0.0, 0.0, 0.0, 0.0, 0.0, 0.0, 0.0, 0.0, 0.0, 0.0, 0.0, 0.0, 0.0, 0.0, 0.0, 0.0, 0.0, 0.0, 0.0, 0.0, 0.0, 0.0, 0.0, 0.0, 0.0, 0.0, 0.0, 0.0, 0.0, 0.0, 0.0, 0.0, 0.0, 0.0, 0.0, 0.0, 0.0, 0.0, 0.0, 0.0, 0.0, 0.0, 0.0, 0.0, 0.0, 0.0, 0.0, 0.0, 0.0, 0.0, 0.0, 0.0, 0.0, 0.0, 0.0, 0.0, 0.0, 0.0, 0.0, 0.0, 0.0, 0.0, 0.0, 0.0, 0.0, 0.0, 0.0, 0.0, 0.0, 0.0, 0.0, 0.0, 0.0, 0.0, 0.0, 0.0, 0.0, 0.0, 0.0, 0.0, 0.0, 0.0, 0.0, 0.0, 0.0, 0.0, 0.0, 0.0, 0.0, 0.0, 0.0, 0.0, 0.0, 0.0, 0.0, 0.0, 0.0, 0.0, 0.0, 0.0, 0.0, 0.0, 0.0, 0.0, 0.0, 0.0, 0.0, 0.0, 0.0, 0.0, 0.0, 0.0, 0.0, 0.0, 0.0, 0.0, 0.0, 0.0, 0.0, 0.0, 0.0, 0.0, 0.0, 0.0, 0.0, 0.0, 0.0, 0.0, 0.0, 0.0, 0.0, 0.0, 0.0, 0.0, 0.0, 0.0, 0.0, 0.0, 0.0, 0.0, 0.0, 0.0, 0.0, 0.0, 0.0, 0.0, 0.0, 0.0, 0.0, 0.0, 0.0, 0.0, 0.0, 0.0, 0.0, 0.0, 0.0, 0.0, 0.0, 0.0, 0.0, 0.0, 0.0, 0.0, 0.0, 0.0, 0.0, 0.0, 0.0, 0.0, 0.0, 0.0, 0.0, 0.0, 0.0, 0.0, 0.0, 0.0, 0.0, 0.0, 0.0, 0.0, 0.0, 0.0, 0.0, 0.0, 0.0, 0.0, 0.0, 0.0, 0.0, 0.0, 0.0, 0.0, 0.0, 0.0, 0.0, 0.0, 0.0, 0.0, 0.0, 0.0, 0.0, 0.0, 0.0, 0.0, 0.0, 0.0, 0.0, 0.0, 0.0, 0.0, 0.0, 0.0, 0.0, 0.0, 0.0, 0.0, 0.0, 0.0, 0.0, 0.0, 0.0, 0.0, 0.0, 0.0, 0.0, 0.0, 0.0, 0.0, 0.0, 0.0, 0.0, 0.0, 0.0, 0.0, 0.0, 0.0, 0.0, 0.0, 0.0, 0.0, 0.0, 0.0, 0.0, 0.0, 0.0, 0.0, 0.0, 0.0, 0.0, 0.0, 0.0, 0.0, 0.0, 0.0, 0.0, 0.0, 0.0, 0.0, 0.0, 0.0, 0.0, 0.0, 0.0, 0.0, 0.0, 0.0, 0.0, 0.0, 0.0, 0.0, 0.0, 0.0, 0.0, 0.0, 0.0, 0.0, 0.0, 0.0, 0.0, 0.0, 0.0, 0.0, 0.0, 0.0, 0.0, 0.0, 0.0, 0.0, 0.0, 0.0, 0.0, 0.0, 0.0, 0.0, 0.0, 0.0, 0.0, 0.0, 0.0, 0.0, 0.0, 0.0, 0.0, 0.0, 0.0, 0.0, 0.0, 0.0, 0.0, 0.0, 0.0, 0.0, 0.0, 0.0, 0.0, 0.0, 0.0, 0.0, 0.0, 0.0, 0.0, 0.0, 0.0, 0.0, 0.0, 0.0, 0.0, 0.0, 0.0, 0.0, 0.0, 0.0, 0.0, 0.0, 0.0, 0.0, 0.0, 0.0, 0.0, 0.0, 0.0, 0.0, 0.0, 0.0, 0.0, 0.0, 0.0, 0.0, 0.0, 0.0, 0.0, 0.0, 0.0, 0.0, 0.0, 0.0, 0.0, 0.0, 0.0, 0.0, 0.0, 0.0, 0.0, 0.0, 0.0, 0.0, 0.0, 0.0, 0.0, 0.0, 0.0, 0.0, 0.0, 0.0, 0.0, 0.0, 0.0, 0.0, 0.0, 0.0, 0.0, 0.0, 0.0, 0.0, 0.0, 0.0, 0.0, 0.0, 0.0, 0.0, 0.0, 0.0, 0.0, 0.0, 0.0, 0.0, 0.0, 0.0, 0.0, 0.0, 0.0, 0.0, 0.0, 0.0, 0.0, 0.0, 0.0, 0.0, 0.0, 0.0, 0.0, 0.0, 0.0, 0.0, 0.0, 0.0, 0.0, 0.0, 0.0, 0.0, 0.0, 0.0, 0.0, 0.0, 0.0, 0.0, 0.0, 0.0, 0.0, 0.0, 0.0, 0.0, 0.0, 0.0, 0.0, 0.0, 0.0, 0.0, 0.0, 0.0, 0.0, 0.0, 0.0, 0.0, 0.0, 0.0, 0.0, 0.0, 0.0, 0.0, 0.0, 0.0, 0.0, 0.0, 0.0, 0.0, 0.0, 0.0, 0.0, 0.0, 0.0, 0.0, 0.0, 0.0, 0.0, 0.0, 0.0, 0.0, 0.0, 0.0, 0.0, 0.0, 0.0, 0.0, 0.0, 0.0, 0.0, 0.0, 0.0, 0.0, 0.0, 0.0, 0.0, 0.0, 0.0, 0.0, 0.0, 0.0, 0.0, 0.0, 0.0, 0.0, 0.0, 0.0, 0.0, 0.0, 0.0, 0.0, 0.0, 0.0, 0.0, 0.0, 0.0, 0.0, 0.0, 0.0, 0.0, 0.0, 0.0, 0.0, 0.0, 0.0, 0.0, 0.0, 0.0, 0.0, 0.0, 0.0, 0.0, 0.0, 0.0, 0.0, 0.0, 0.0, 0.0, 0.0, 0.0, 0.0, 0.0, 0.0, 0.0, 0.0, 0.0, 0.0, 0.0, 0.0, 0.0, 0.0, 0.0, 0.0, 0.0, 0.0, 0.0, 0.0, 0.0, 0.0, 0.0, 0.0, 0.0, 0.0, 0.0, 0.0, 0.0, 0.0, 0.0, 0.0, 0.0, 0.0, 0.0, 0.0, 0.0, 0.0, 0.0, 0.0, 0.0, 0.0, 0.0, 0.0, 0.0, 0.0, 0.0, 0.0, 0.0, 0.0, 0.0, 0.0, 0.0, 0.0, 0.0, 0.0, 0.0, 0.0, 0.0, 0.0, 0.0, 0.0, 0.0, 0.0, 0.0, 0.0, 0.0, 0.0, 0.0, 0.0, 0.0, 0.0, 0.0, 0.0, 0.0, 0.0, 0.0, 0.0, 0.0, 0.0, 0.0, 0.0, 0.0, 0.0, 0.0, 0.0, 0.0, 0.0, 0.0, 0.0, 0.0, 0.0, 0.0, 0.0, 0.0, 0.0, 0.0, 0.0, 0.0, 0.0, 0.0, 0.0, 0.0, 0.0, 0.0, 0.0, 0.0, 0.0, 0.0, 0.0, 0.0, 0.0, 0.0, 0.0, 0.0, 0.0, 0.0, 0.0, 0.0, 0.0, 0.0, 0.0, 0.0, 0.0, 0.0, 0.0, 0.0, 0.0, 0.0, 0.0, 0.0, 0.0, 0.0, 0.0, 0.0, 0.0, 0.0, 0.0, 0.0, 0.0, 0.0, 0.0, 0.0, 0.0, 0.0, 0.0, 0.0, 0.0, 0.0, 0.0, 0.0, 0.0, 0.0, 0.0, 0.0, 0.0, 0.0, 0.0, 0.0, 0.0, 0.0, 0.0, 0.0, 0.0, 0.0, 0.0, 0.0, 0.0, 0.0, 0.0, 0.0, 0.0, 0.0, 0.0, 0.0, 0.0, 0.0, 0.0, 0.0, 0.0, 0.0, 0.0, 0.0, 0.0, 0.0, 0.0, 0.0, 0.0, 0.0, 0.0, 0.0, 0.0, 0.0, 0.0, 0.0, 0.0, 0.0, 0.0, 0.0, 0.0, 0.0, 0.0, 0.0, 0.0, 0.0, 0.0, 0.0, 0.0, 0.0, 0.0, 0.0, 0.0, 0.0, 0.0, 0.0, 0.0, 0.0, 0.0, 0.0, 0.0, 0.0, 0.0, 0.0, 0.0, 0.0, 0.0, 0.0, 0.0, 0.0, 0.0, 0.0, 0.0, 0.0, 0.0, 0.0, 0.0, 0.0, 0.0, 0.0, 0.0, 0.0, 0.0, 0.0, 0.0, 0.0, 0.0, 0.0, 0.0, 0.0, 0.0, 0.0, 0.0, 0.0, 0.0, 0.0, 0.0, 0.0, 0.0, 0.0, 0.0, 0.0, 0.0, 0.0, 0.0, 0.0, 0.0, 0.0, 0.0, 0.0, 0.0, 0.0, 0.0, 0.0, 0.0, 0.0, 0.0, 0.0, 0.0, 0.0, 0.0, 0.0, 0.0, 0.0, 0.0, 0.0, 0.0, 0.0, 0.0, 0.0, 0.0, 0.0, 0.0, 0.0, 0.0, 0.0, 0.0, 0.0, 0.0, 0.0, 0.0, 0.0, 0.0, 0.0, 0.0, 0.0, 0.0, 0.0, 0.0, 0.0, 0.0, 0.0, 0.0, 0.0, 0.0, 0.0, 0.0, 0.0, 0.0, 0.0, 0.0, 0.0, 0.0, 0.0, 0.0, 0.0, 0.0, 0.0, 0.0, 0.0, 0.0, 0.0, 0.0, 0.0, 0.0, 0.0, 0.0, 0.0, 0.0, 0.0, 0.0, 0.0, 0.0, 0.0, 0.0, 0.0, 0.0, 0.0, 0.0, 0.0, 0.0, 0.0, 0.0, 0.0, 0.0, 0.0, 0.0, 0.0, 0.0, 0.0, 0.0, 0.0, 0.0, 0.0, 0.0, 0.0, 0.0, 0.0, 0.0, 0.0, 0.0, 0.0, 0.0, 0.0, 0.0, 0.0, 0.0, 0.0, 0.0, 0.0, 0.0, 0.0, 0.0, 0.0, 0.0, 0.0, 0.0, 0.0, 0.0, 0.0, 0.0, 0.0, 0.0, 0.0, 0.0, 0.0, 0.0, 0.0, 0.0, 0.0, 0.0, 0.0, 0.0, 0.0, 0.0, 0.0, 0.0, 0.0, 0.0, 0.0, 0.0, 0.0, 0.0, 0.0, 0.0, 0.0, 0.0, 0.0, 0.0, 0.0, 0.0, 0.0, 0.0, 0.0, 0.0, 0.0, 0.0, 0.0, 0.0, 0.0, 0.0, 0.0, 0.0, 0.0, 0.0, 0.0, 0.0, 0.0, 0.0, 0.0, 0.0, 0.0, 0.0, 0.0, 0.0, 0.0, 0.0, 0.0, 0.0, 0.0, 0.0, 0.0, 0.0, 0.0, 0.0, 0.0, 0.0, 0.0, 0.0, 0.0, 0.0, 0.0, 0.0, 0.0, 0.0, 0.0, 0.0, 0.0, 0.0, 0.0, 0.0, 0.0, 0.0, 0.0, 0.0, 0.0, 0.0, 0.0, 0.0, 0.0, 0.0, 0.0, 0.0, 0.0, 0.0, 0.0, 0.0, 0.0, 0.0, 0.0, 0.0, 0.0, 0.0, 0.0, 0.0, 0.0, 0.0, 0.0, 0.0, 0.0, 0.0, 0.0, 0.0, 0.0, 0.0, 0.0, 0.0, 0.0, 0.0, 0.0, 0.0, 0.0, 0.0, 0.0, 0.0, 0.0, 0.0, 0.0, 0.0, 0.0, 0.0, 0.0, 0.0, 0.0, 0.0, 0.0, 0.0, 0.0, 0.0, 0.0, 0.0, 0.0, 0.0, 0.0, 0.0, 0.0, 0.0, 0.0, 0.0, 0.0, 0.0, 0.0, 0.0, 0.0, 0.0, 0.0, 0.0, 0.0, 0.0, 0.0, 0.0, 0.0, 0.0, 0.0, 0.0, 0.0, 0.0, 0.0, 0.0, 0.0, 0.0, 0.0, 0.0, 0.0, 0.0, 0.0, 0.0, 0.0, 0.0, 0.0, 0.0, 0.0, 0.0, 0.0, 0.0, 0.0, 0.0, 0.0, 0.0, 0.0, 0.0, 0.0, 0.0, 0.0, 0.0, 0.0, 0.0, 0.0, 0.0, 0.0, 0.0, 0.0, 0.0, 0.0, 0.0, 0.0, 0.0, 0.0, 0.0, 0.0, 0.0, 0.0, 0.0, 0.0, 0.0, 0.0, 0.0, 0.0, 0.0, 0.0, 0.0, 0.0, 0.0, 0.0, 0.0, 0.0, 0.0, 0.0, 0.0, 0.0, 0.0, 0.0, 0.0, 0.0, 0.0, 0.0, 0.0, 0.0, 0.0, 0.0, 0.0, 0.0, 0.0, 0.0, 0.0, 0.0, 0.0, 0.0, 0.0, 0.0, 0.0, 0.0, 0.0, 0.0, 0.0, 0.0, 0.0, 0.0, 0.0, 0.0, 0.0, 0.0, 0.0, 0.0, 0.0, 0.0, 0.0, 0.0, 0.0, 0.0, 0.0, 0.0, 0.0, 0.0, 0.0, 0.0, 0.0, 0.0, 0.0, 0.0, 0.0, 0.0, 0.0, 0.0, 0.0, 0.0, 0.0, 0.0, 0.0, 0.0, 0.0, 0.0, 0.0, 0.0, 0.0, 0.0, 0.0, 0.0, 0.0, 0.0, 0.0, 0.0, 0.0, 0.0, 0.0, 0.0, 0.0, 0.0, 0.0, 0.0, 0.0, 0.0, 0.0, 0.0, 0.0, 0.0, 0.0, 0.0, 0.0, 0.0, 0.0, 0.0, 0.0, 0.0, 0.0, 0.0, 0.0, 0.0, 0.0, 0.0, 0.0, 0.0, 0.0, 0.0, 0.0, 0.0, 0.0, 0.0, 0.0, 0.0, 0.0, 0.0, 0.0, 0.0, 0.0, 0.0, 0.0, 0.0, 0.0, 0.0, 0.0, 0.0, 0.0, 0.0, 0.0, 0.0, 0.0, 0.0, 0.0, 0.0, 0.0, 0.0, 0.0, 0.0, 0.0, 0.0, 0.0, 0.0, 0.0, 0.0, 0.0, 0.0, 0.0, 0.0, 0.0, 0.0, 0.0, 0.0, 0.0, 0.0, 0.0, 0.0, 0.0, 0.0, 0.0, 0.0, 0.0, 0.0, 0.0, 0.0, 0.0, 0.0, 0.0, 0.0, 0.0, 0.0, 0.0, 0.0, 0.0, 0.0, 0.0, 0.0, 0.0, 0.0, 0.0, 0.0, 0.0, 0.0, 0.0, 0.0, 0.0, 0.0, 0.0, 0.0, 0.0, 0.0, 0.0, 0.0, 0.0, 0.0, 0.0, 0.0, 0.0, 0.0, 0.0, 0.0, 0.0, 0.0, 0.0, 0.0, 0.0, 0.0, 0.0, 0.0, 0.0, 0.0, 0.0, 0.0, 0.0, 0.0, 0.0, 0.0, 0.0, 0.0, 0.0, 0.0, 0.0, 0.0, 0.0, 0.0, 0.0, 0.0, 0.0, 0.0, 0.0, 0.0, 0.0, 0.0, 0.0, 0.0, 0.0, 0.0, 0.0, 0.0, 0.0, 0.0, 0.0, 0.0, 0.0, 0.0, 0.0, 0.0, 0.0, 0.0, 0.0, 0.0, 0.0, 0.0, 0.0, 0.0, 0.0, 0.0, 0.0, 0.0, 0.0, 0.0, 0.0, 0.0, 0.0, 0.0, 0.0, 0.0, 0.0, 0.0, 0.0, 0.0, 0.0, 0.0, 0.0, 0.0, 0.0, 0.0, 0.0, 0.0, 0.0, 0.0, 0.0, 0.0, 0.0, 0.0, 0.0, 0.0, 0.0, 0.0, 0.0, 0.0, 0.0, 0.0, 0.0, 0.0, 0.0, 0.0, 0.0, 0.0, 0.0, 0.0, 0.0, 0.0, 0.0, 0.0, 0.0, 0.0, 0.0, 0.0, 0.0, 0.0, 0.0, 0.0, 0.0, 0.0, 0.0, 0.0, 0.0, 0.0, 0.0, 0.0, 0.0, 0.0, 0.0, 0.0, 0.0, 0.0, 0.0, 0.0, 0.0, 0.0, 0.0, 0.0, 0.0, 0.0, 0.0, 0.0, 0.0, 0.0, 0.0, 0.0, 0.0, 0.0, 0.0, 0.0, 0.0, 0.0, 0.0, 0.0, 0.0, 0.0, 0.0, 0.0, 0.0, 0.0, 0.0, 0.0, 0.0, 0.0, 0.0, 0.0, 0.0, 0.0, 0.0, 0.0, 0.0, 0.0, 0.0, 0.0, 0.0, 0.0, 0.0, 0.0, 0.0, 0.0, 0.0, 0.0, 0.0, 0.0, 0.0, 0.0, 0.0, 0.0, 0.0, 0.0, 0.0, 0.0, 0.0, 0.0, 0.0, 0.0, 0.0, 0.0, 0.0, 0.0, 0.0, 0.0, 0.0, 0.0, 0.0, 0.0, 0.0, 0.0, 0.0, 0.0, 0.0, 0.0, 0.0, 0.0, 0.0, 0.0, 0.0, 0.0, 0.0, 0.0, 0.0, 0.0, 0.0, 0.0, 0.0, 0.0, 0.0, 0.0, 0.0, 0.0, 0.0, 0.0, 0.0, 0.0, 0.0, 0.0, 0.0, 0.0, 0.0, 0.0, 0.0, 0.0, 0.0, 0.0, 0.0, 0.0, 0.0, 0.0, 0.0, 0.0, 0.0, 0.0, 0.0, 0.0, 0.0, 0.0, 0.0, 0.0, 0.0, 0.0, 0.0, 0.0, 0.0, 0.0, 0.0, 0.0, 0.0, 0.0, 0.0, 0.0, 0.0, 0.0, 0.0, 0.0, 0.0, 0.0, 0.0, 0.0, 0.0, 0.0, 0.0, 0.0, 0.0, 0.0, 0.0, 0.0, 0.0, 0.0, 0.0, 0.0, 0.0, 0.0, 0.0, 0.0, 0.0, 0.0, 0.0, 0.0, 0.0, 0.0, 0.0, 0.0, 0.0, 0.0, 0.0, 0.0, 0.0, 0.0, 0.0, 0.0, 0.0, 0.0, 0.0, 0.0, 0.0, 0.0, 0.0, 0.0, 0.0, 0.0, 0.0, 0.0, 0.0, 0.0, 0.0, 0.0, 0.0, 0.0, 0.0, 0.0, 0.0, 0.0, 0.0, 0.0, 0.0, 0.0, 0.0, 0.0, 0.0, 0.0, 0.0, 0.0, 0.0, 0.0, 0.0, 0.0, 0.0, 0.0, 0.0, 0.0, 0.0, 0.0, 0.0, 0.0, 0.0, 0.0, 0.0, 0.0, 0.0, 0.0, 0.0, 0.0, 0.0, 0.0, 0.0, 0.0, 0.0, 0.0, 0.0, 0.0, 0.0, 0.0, 0.0, 0.0, 0.0, 0.0, 0.0, 0.0, 0.0, 0.0, 0.0, 0.0, 0.0, 0.0, 0.0, 0.0, 0.0, 0.0, 0.0, 0.0, 0.0, 0.0, 0.0, 0.0, 0.0, 0.0, 0.0, 0.0, 0.0, 0.0, 0.0, 0.0, 0.0, 0.0, 0.0, 0.0, 0.0, 0.0, 0.0, 0.0, 0.0, 0.0, 0.0, 0.0, 0.0, 0.0, 0.0, 0.0, 0.0, 0.0, 0.0, 0.0, 0.0, 0.0, 0.0, 0.0, 0.0, 0.0, 0.0, 0.0, 0.0, 0.0, 0.0, 0.0, 0.0, 0.0, 0.0, 0.0, 0.0, 0.0, 0.0, 0.0, 0.0, 0.0, 0.0, 0.0, 0.0, 0.0, 0.0, 0.0, 0.0, 0.0, 0.0, 0.0, 0.0, 0.0, 0.0, 0.0, 0.0, 0.0, 0.0, 0.0, 0.0, 0.0, 0.0, 0.0, 0.0, 0.0, 0.0, 0.0, 0.0, 0.0, 0.0, 0.0, 0.0, 0.0, 0.0, 0.0, 0.0, 0.0, 0.0, 0.0, 0.0, 0.0, 0.0, 0.0, 0.0, 0.0, 0.0, 0.0, 0.0, 0.0, 0.0, 0.0, 0.0, 0.0, 0.0, 0.0, 0.0, 0.0, 0.0, 0.0, 0.0, 0.0, 0.0, 0.0, 0.0, 0.0, 0.0, 0.0, 0.0, 0.0, 0.0, 0.0, 0.0, 0.0, 0.0, 0.0, 0.0, 0.0, 0.0, 0.0, 0.0, 0.0, 0.0, 0.0, 0.0, 0.0, 0.0, 0.0, 0.0, 0.0, 0.0, 0.0, 0.0, 0.0, 0.0, 0.0, 0.0, 0.0, 0.0, 0.0, 0.0, 0.0, 0.0, 0.0, 0.0, 0.0, 0.0, 0.0, 0.0, 0.0, 0.0, 0.0, 0.0, 0.0, 0.0, 0.0, 0.0, 0.0, 0.0, 0.0, 0.0, 0.0, 0.0, 0.0, 0.0, 0.0, 0.0, 0.0, 0.0, 0.0, 0.0, 0.0, 0.0, 0.0, 0.0, 0.0, 0.0, 0.0, 0.0, 0.0, 0.0, 0.0, 0.0, 0.0, 0.0, 0.0, 0.0, 0.0, 0.0, 0.0, 0.0, 0.0, 0.0, 0.0, 0.0, 0.0, 0.0, 0.0, 0.0, 0.0, 0.0, 0.0, 0.0, 0.0, 0.0, 0.0, 0.0, 0.0, 0.0, 0.0, 0.0, 0.0, 0.0, 0.0, 0.0, 0.0, 0.0, 0.0, 0.0, 0.0, 0.0, 0.0, 0.0, 0.0, 0.0, 0.0, 0.0, 0.0, 0.0, 0.0, 0.0, 0.0, 0.0, 0.0, 0.0, 0.0, 0.0, 0.0, 0.0, 0.0, 0.0, 0.0, 0.0, 0.0, 0.0, 0.0, 0.0, 0.0, 0.0, 0.0, 0.0, 0.0, 0.0, 0.0, 0.0, 0.0, 0.0, 0.0, 0.0, 0.0, 0.0, 0.0, 0.0, 0.0, 0.0, 0.0, 0.0, 0.0, 0.0, 0.0, 0.0, 0.0, 0.0, 0.0, 0.0, 0.0, 0.0, 0.0, 0.0, 0.0, 0.0, 0.0, 0.0, 0.0, 0.0, 0.0, 0.0, 0.0, 0.0, 0.0, 0.0, 0.0, 0.0, 0.0, 0.0, 0.0, 0.0, 0.0, 0.0, 0.0, 0.0, 0.0, 0.0, 0.0, 0.0, 0.0, 0.0, 0.0, 0.0, 0.0, 0.0, 0.0, 0.0, 0.0, 0.0, 0.0, 0.0, 0.0, 0.0, 0.0, 0.0, 0.0, 0.0, 0.0, 0.0, 0.0, 0.0, 0.0, 0.0, 0.0, 0.0, 0.0, 0.0, 0.0, 0.0, 0.0, 0.0, 0.0, 0.0, 0.0, 0.0, 0.0, 0.0, 0.0, 0.0, 0.0, 0.0, 0.0, 0.0, 0.0, 0.0, 0.0, 0.0, 0.0, 0.0, 0.0, 0.0, 0.0, 0.0, 0.0, 0.0, 0.0, 0.0, 0.0, 0.0, 0.0, 0.0, 0.0, 0.0, 0.0, 0.0, 0.0, 0.0, 0.0, 0.0, 0.0, 0.0, 0.0, 0.0, 0.0, 0.0, 0.0, 0.0, 0.0, 0.0, 0.0, 0.0, 0.0, 0.0, 0.0, 0.0, 0.0, 0.0, 0.0, 0.0, 0.0, 0.0, 0.0, 0.0, 0.0, 0.0, 0.0, 0.0, 0.0, 0.0, 0.0, 0.0, 0.0, 0.0, 0.0, 0.0, 0.0, 0.0, 0.0, 0.0, 0.0, 0.0, 0.0, 0.0, 0.0, 0.0, 0.0, 0.0, 0.0, 0.0, 0.0, 0.0, 0.0, 0.0, 0.0, 0.0, 0.0, 0.0, 0.0, 0.0, 0.0, 0.0, 0.0, 0.0, 0.0, 0.0, 0.0, 0.0, 0.0, 0.0, 0.0, 0.0, 0.0, 0.0, 0.0, 0.0, 0.0, 0.0, 0.0, 0.0, 0.0, 0.0, 0.0, 0.0, 0.0, 0.0, 0.0, 0.0, 0.0, 0.0, 0.0, 0.0, 0.0, 0.0, 0.0, 0.0, 0.0, 0.0, 0.0, 0.0, 0.0, 0.0, 0.0, 0.0, 0.0, 0.0, 0.0, 0.0, 0.0, 0.0, 0.0, 0.0, 0.0, 0.0, 0.0, 0.0, 0.0, 0.0, 0.0, 0.0, 0.0, 0.0, 0.0, 0.0, 0.0, 0.0, 0.0, 0.0, 0.0, 0.0, 0.0, 0.0, 0.0, 0.0, 0.0, 0.0, 0.0, 0.0, 0.0, 0.0, 0.0, 0.0, 0.0, 0.0, 0.0, 0.0, 0.0, 0.0, 0.0, 0.0, 0.0, 0.0, 0.0, 0.0, 0.0, 0.0, 0.0, 0.0, 0.0, 0.0, 0.0, 0.0, 0.0, 0.0, 0.0, 0.0, 0.0, 0.0, 0.0, 0.0, 0.0, 0.0, 0.0, 0.0, 0.0, 0.0, 0.0, 0.0, 0.0, 0.0, 0.0, 0.0, 0.0, 0.0, 0.0, 0.0, 0.0, 0.0, 0.0, 0.0, 0.0, 0.0, 0.0, 0.0, 0.0, 0.0, 0.0, 0.0, 0.0, 0.0, 0.0, 0.0, 0.0, 0.0, 0.0, 0.0, 0.0, 0.0, 0.0, 0.0, 0.0, 0.0, 0.0, 0.0, 0.0, 0.0, 0.0, 0.0, 0.0, 0.0, 0.0, 0.0, 0.0, 0.0, 0.0, 0.0, 0.0, 0.0, 0.0, 0.0, 0.0, 0.0, 0.0, 0.0, 0.0, 0.0, 0.0, 0.0, 0.0, 0.0, 0.0, 0.0, 0.0, 0.0, 0.0, 0.0, 0.0, 0.0, 0.0, 0.0, 0.0, 0.0, 0.0, 0.0, 0.0, 0.0, 0.0, 0.0, 0.0, 0.0, 0.0, 0.0, 0.0, 0.0, 0.0, 0.0, 0.0, 0.0, 0.0, 0.0, 0.0, 0.0, 0.0, 0.0, 0.0, 0.0, 0.0, 0.0, 0.0, 0.0, 0.0, 0.0, 0.0, 0.0, 0.0, 0.0, 0.0, 0.0, 0.0, 0.0, 0.0, 0.0, 0.0, 0.0, 0.0, 0.0, 0.0, 0.0, 0.0, 0.0, 0.0, 0.0, 0.0, 0.0, 0.0, 0.0, 0.0, 0.0, 0.0, 0.0, 0.0, 0.0, 0.0, 0.0, 0.0, 0.0, 0.0, 0.0, 0.0, 0.0, 0.0, 0.0, 0.0, 0.0, 0.0, 0.0, 0.0, 0.0, 0.0, 0.0, 0.0, 0.0, 0.0, 0.0, 0.0, 0.0, 0.0, 0.0, 0.0, 0.0, 0.0, 0.0, 0.0, 0.0, 0.0, 0.0, 0.0, 0.0, 0.0, 0.0, 0.0, 0.0, 0.0, 0.0, 0.0, 0.0, 0.0, 0.0, 0.0, 0.0, 0.0, 0.0, 0.0, 0.0, 0.0, 0.0, 0.0, 0.0, 0.0, 0.0, 0.0, 0.0, 0.0, 0.0, 0.0, 0.0, 0.0, 0.0, 0.0, 0.0, 0.0, 0.0, 0.0, 0.0, 0.0, 0.0, 0.0, 0.0, 0.0, 0.0, 0.0, 0.0, 0.0, 0.0, 0.0, 0.0, 0.0, 0.0, 0.0, 0.0, 0.0, 0.0, 0.0, 0.0, 0.0, 0.0, 0.0, 0.0, 0.0, 0.0, 0.0, 0.0, 0.0, 0.0, 0.0, 0.0, 0.0, 0.0, 0.0, 0.0, 0.0, 0.0, 0.0, 0.0, 0.0, 0.0, 0.0, 0.0, 0.0, 0.0, 0.0, 0.0, 0.0, 0.0, 0.0, 0.0, 0.0, 0.0, 0.0, 0.0, 0.0, 0.0, 0.0, 0.0, 0.0, 0.0, 0.0, 0.0, 0.0, 0.0, 0.0, 0.0, 0.0, 0.0, 0.0, 0.0, 0.0, 0.0, 0.0, 0.0, 0.0, 0.0, 0.0, 0.0, 0.0, 0.0, 0.0, 0.0, 0.0, 0.0, 0.0, 0.0, 0.0, 0.0, 0.0, 0.0, 0.0, 0.0, 0.0, 0.0, 0.0, 0.0, 0.0, 0.0, 0.0, 0.0, 0.0, 0.0, 0.0, 0.0, 0.0, 0.0, 0.0, 0.0, 0.0, 0.0, 0.0, 0.0, 0.0, 0.0, 0.0, 0.0, 0.0, 0.0, 0.0, 0.0, 0.0, 0.0, 0.0, 0.0, 0.0, 0.0, 0.0, 0.0, 0.0, 0.0, 0.0, 0.0, 0.0, 0.0, 0.0, 0.0, 0.0, 0.0, 0.0, 0.0, 0.0, 0.0, 0.0, 0.0, 0.0, 0.0, 0.0, 0.0, 0.0, 0.0, 0.0, 0.0, 0.0, 0.0, 0.0, 0.0, 0.0, 0.0, 0.0, 0.0, 0.0, 0.0, 0.0, 0.0, 0.0, 0.0, 0.0, 0.0, 0.0, 0.0, 0.0, 0.0, 0.0, 0.0, 0.0, 0.0, 0.0, 0.0, 0.0, 0.0, 0.0, 0.0, 0.0, 0.0, 0.0, 0.0, 0.0, 0.0, 0.0, 0.0, 0.0, 0.0, 0.0, 0.0, 0.0, 0.0, 0.0, 0.0, 0.0, 0.0, 0.0, 0.0, 0.0, 0.0, 0.0, 0.0, 0.0, 0.0, 0.0, 0.0, 0.0, 0.0, 0.0, 0.0, 0.0, 0.0, 0.0, 0.0, 0.0, 0.0, 0.0, 0.0, 0.0, 0.0, 0.0, 0.0, 0.0, 0.0, 0.0, 0.0, 0.0, 0.0, 0.0, 0.0, 0.0, 0.0, 0.0, 0.0, 0.0, 0.0, 0.0, 0.0, 0.0, 0.0, 0.0, 0.0, 0.0, 0.0, 0.0, 0.0, 0.0, 0.0, 0.0, 0.0, 0.0, 0.0, 0.0, 0.0, 0.0, 0.0, 0.0, 0.0, 0.0, 0.0, 0.0, 0.0, 0.0, 0.0, 0.0, 0.0, 0.0, 0.0, 0.0, 0.0, 0.0, 0.0, 0.0, 0.0, 0.0, 0.0, 0.0, 0.0, 0.0, 0.0, 0.0, 0.0, 0.0, 0.0, 0.0, 0.0, 0.0, 0.0, 0.0, 0.0, 0.0, 0.0, 0.0, 0.0, 0.0, 0.0, 0.0, 0.0, 0.0, 0.0, 0.0, 0.0, 0.0, 0.0, 0.0, 0.0, 0.0, 0.0, 0.0, 0.0, 0.0, 0.0, 0.0, 0.0, 0.0, 0.0, 0.0, 0.0, 0.0, 0.0, 0.0, 0.0, 0.0, 0.0, 0.0, 0.0, 0.0, 0.0, 0.0, 0.0, 0.0, 0.0, 0.0, 0.0, 0.0, 0.0, 0.0, 0.0, 0.0, 0.0, 0.0, 0.0, 0.0, 0.0, 0.0, 0.0, 0.0, 0.0, 0.0, 0.0, 0.0, 0.0, 0.0, 0.0, 0.0, 0.0, 0.0, 0.0, 0.0, 0.0, 0.0, 0.0, 0.0, 0.0, 0.0, 0.0, 0.0, 0.0, 0.0, 0.0, 0.0, 0.0, 0.0, 0.0, 0.0, 0.0, 0.0, 0.0, 0.0, 0.0, 0.0, 0.0, 0.0, 0.0, 0.0, 0.0, 0.0, 0.0, 0.0, 0.0, 0.0, 0.0, 0.0, 0.0, 0.0, 0.0, 0.0, 0.0, 0.0, 0.0, 0.0, 0.0, 0.0, 0.0, 0.0, 0.0, 0.0, 0.0, 0.0, 0.0, 0.0, 0.0, 0.0, 0.0, 0.0, 0.0, 0.0, 0.0, 0.0, 0.0, 0.0, 0.0, 0.0, 0.0, 0.0, 0.0, 0.0, 0.0, 0.0, 0.0, 0.0, 0.0, 0.0, 0.0, 0.0, 0.0, 0.0, 0.0, 0.0, 0.0, 0.0, 0.0, 0.0, 0.0, 0.0, 0.0, 0.0, 0.0, 0.0, 0.0, 0.0, 0.0, 0.0, 0.0, 0.0, 0.0, 0.0, 0.0, 0.0, 0.0, 0.0, 0.0, 0.0, 0.0, 0.0, 0.0, 0.0, 0.0, 0.0, 0.0, 0.0, 0.0, 0.0, 0.0, 0.0, 0.0, 0.0, 0.0, 0.0, 0.0, 0.0, 0.0, 0.0, 0.0, 0.0, 0.0, 0.0, 0.0, 0.0, 0.0, 0.0, 0.0, 0.0, 0.0, 0.0, 0.0, 0.0, 0.0, 0.0, 0.0, 0.0, 0.0, 0.0, 0.0, 0.0, 0.0, 0.0, 0.0, 0.0, 0.0, 0.0, 0.0, 0.0, 0.0, 0.0, 0.0, 0.0, 0.0, 0.0, 0.0, 0.0, 0.0, 0.0, 0.0, 0.0, 0.0, 0.0, 0.0, 0.0, 0.0, 0.0, 0.0, 0.0, 0.0, 0.0, 0.0, 0.0, 0.0, 0.0, 0.0, 0.0, 0.0, 0.0, 0.0, 0.0, 0.0, 0.0, 0.0, 0.0, 0.0, 0.0, 0.0, 0.0, 0.0, 0.0, 0.0, 0.0, 0.0, 0.0, 0.0, 0.0, 0.0, 0.0, 0.0, 0.0, 0.0, 0.0, 0.0, 0.0, 0.0, 0.0, 0.0, 0.0, 0.0, 0.0, 0.0, 0.0, 0.0, 0.0, 0.0, 0.0, 0.0, 0.0, 0.0, 0.0, 0.0, 0.0, 0.0, 0.0, 0.0, 0.0, 0.0, 0.0, 0.0, 0.0, 0.0, 0.0, 0.0, 0.0, 0.0, 0.0, 0.0, 0.0, 0.0, 0.0, 0.0, 0.0, 0.0, 0.0, 0.0, 0.0, 0.0, 0.0, 0.0, 0.0, 0.0, 0.0, 0.0, 0.0, 0.0, 0.0, 0.0, 0.0, 0.0, 0.0, 0.0, 0.0, 0.0, 0.0, 0.0, 0.0, 0.0, 0.0, 0.0, 0.0, 0.0, 0.0, 0.0, 0.0, 0.0, 0.0, 0.0, 0.0, 0.0, 0.0, 0.0, 0.0, 0.0, 0.0, 0.0, 0.0, 0.0, 0.0, 0.0, 0.0, 0.0, 0.0, 0.0, 0.0, 0.0, 0.0, 0.0, 0.0, 0.0, 0.0, 0.0, 0.0, 0.0, 0.0, 0.0, 0.0, 0.0, 0.0, 0.0, 0.0, 0.0, 0.0, 0.0, 0.0, 0.0, 0.0, 0.0, 0.0, 0.0, 0.0, 0.0, 0.0, 0.0, 0.0, 0.0, 0.0, 0.0, 0.0, 0.0, 0.0, 0.0, 0.0, 0.0, 0.0, 0.0, 0.0, 0.0, 0.0, 0.0, 0.0, 0.0, 0.0, 0.0, 0.0, 0.0, 0.0, 0.0, 0.0, 0.0, 0.0, 0.0, 0.0, 0.0, 0.0, 0.0, 0.0, 0.0, 0.0, 0.0, 0.0, 0.0, 0.0, 0.0, 0.0, 0.0, 0.0, 0.0, 0.0, 0.0, 0.0, 0.0, 0.0, 0.0, 0.0, 0.0, 0.0, 0.0, 0.0, 0.0, 0.0, 0.0, 0.0, 0.0, 0.0, 0.0, 0.0, 0.0, 0.0, 0.0, 0.0, 0.0, 0.0, 0.0, 0.0, 0.0, 0.0, 0.0, 0.0, 0.0, 0.0, 0.0, 0.0, 0.0, 0.0, 0.0, 0.0, 0.0, 0.0, 0.0, 0.0, 0.0, 0.0, 0.0, 0.0, 0.0, 0.0, 0.0, 0.0, 0.0, 0.0, 0.0, 0.0, 0.0, 0.0, 0.0, 0.0, 0.0, 0.0, 0.0, 0.0, 0.0, 0.0, 0.0, 0.0, 0.0, 0.0, 0.0, 0.0, 0.0, 0.0, 0.0, 0.0, 0.0, 0.0, 0.0, 0.0, 0.0, 0.0, 0.0, 0.0, 0.0, 0.0, 0.0, 0.0, 0.0, 0.0, 0.0, 0.0, 0.0, 0.0, 0.0, 0.0, 0.0, 0.0, 0.0, 0.0, 0.0, 0.0, 0.0, 0.0, 0.0, 0.0, 0.0, 0.0, 0.0, 0.0, 0.0, 0.0, 0.0, 0.0, 0.0, 0.0, 0.0, 0.0, 0.0, 0.0, 0.0, 0.0, 0.0, 0.0, 0.0, 0.0, 0.0, 0.0, 0.0, 0.0, 0.0, 0.0, 0.0, 0.0, 0.0, 0.0, 0.0, 0.0, 0.0, 0.0, 0.0, 0.0, 0.0, 0.0, 0.0, 0.0, 0.0, 0.0, 0.0, 0.0, 0.0, 0.0, 0.0, 0.0, 0.0, 0.0, 0.0, 0.0, 0.0, 0.0, 0.0, 0.0, 0.0, 0.0, 0.0, 0.0, 0.0, 0.0, 0.0, 0.0, 0.0, 0.0, 0.0, 0.0, 0.0, 0.0, 0.0, 0.0, 0.0, 0.0, 0.0, 0.0, 0.0, 0.0, 0.0, 0.0, 0.0, 0.0, 0.0, 0.0, 0.0, 0.0, 0.0, 0.0, 0.0, 0.0, 0.0, 0.0, 0.0, 0.0, 0.0, 0.0, 0.0, 0.0, 0.0, 0.0, 0.0, 0.0, 0.0, 0.0, 0.0, 0.0, 0.0, 0.0, 0.0, 0.0, 0.0, 0.0, 0.0, 0.0, 0.0, 0.0, 0.0, 0.0, 0.0, 0.0, 0.0, 0.0, 0.0, 0.0, 0.0, 0.0, 0.0, 0.0, 0.0, 0.0, 0.0, 0.0, 0.0, 0.0, 0.0, 0.0, 0.0, 0.0, 0.0, 0.0, 0.0, 0.0, 0.0, 0.0, 0.0, 0.0, 0.0, 0.0, 0.0, 0.0, 0.0, 0.0, 0.0, 0.0, 0.0, 0.0, 0.0, 0.0, 0.0, 0.0, 0.0, 0.0, 0.0, 0.0, 0.0, 0.0, 0.0, 0.0, 0.0, 0.0, 0.0, 0.0, 0.0, 0.0, 0.0, 0.0, 0.0, 0.0, 0.0, 0.0, 0.0, 0.0, 0.0, 0.0, 0.0, 0.0, 0.0, 0.0, 0.0, 0.0, 0.0, 0.0, 0.0, 0.0, 0.0, 0.0, 0.0, 0.0, 1.0, 0.0, 1.0, 1.0, 0.0, 1.0, 0.0, 0.0, 1.0, 0.0, 1.0, 1.0, 0.0, 1.0, 0.0, 0.0, 1.0, 0.0, 1.0, 1.0, 0.0, 1.0, 0.0, 0.0, 1.0, 0.0, 1.0, 1.0, 0.0, 1.0, 0.0, 0.0, 1.0, 0.0, 1.0, 1.0, 0.0, 1.0, 0.0, 0.0, 1.0, 0.0, 1.0, 1.0, 0.0, 1.0, 0.0, 0.0, 1.0, 0.0, 1.0, 1.0, 0.0, 1.0, 0.0, 0.0, 1.0, 0.0, 1.0, 1.0, 0.0, 1.0, 0.0, 0.0, 1.0, 0.0, 1.0, 1.0, 0.0, 1.0, 0.0, 0.0, 1.0, 0.0, 1.0, 1.0, 0.0, 1.0, 0.0, 0.0, 1.0, 0.0, 1.0, 1.0, 0.0, 1.0, 0.0, 0.0, 1.0, 0.0, 1.0, 1.0, 0.0, 1.0, 0.0, 0.0, 1.0, 0.0, 1.0, 1.0, 0.0, 1.0, 0.0, 0.0, 1.0, 0.0, 1.0, 1.0, 0.0, 1.0, 0.0, 0.0, 1.0, 0.0, 1.0, 1.0, 0.0, 1.0, 0.0, 0.0, 1.0, 0.0, 1.0, 1.0, 0.0, 1.0, 0.0, 0.0, 1.0, 0.0, 1.0, 1.0, 0.0, 1.0, 0.0, 0.0, 1.0, 0.0, 1.0, 1.0, 0.0, 1.0, 0.0, 0.0, 1.0, 0.0, 1.0, 1.0, 0.0, 1.0, 0.0, 0.0, 1.0, 0.0, 1.0, 1.0, 0.0, 1.0, 0.0, 0.0, 1.0, 0.0, 1.0, 1.0, 0.0, 1.0, 0.0, 0.0, 1.0, 0.0, 1.0, 1.0, 0.0, 1.0, 0.0, 0.0, 1.0, 0.0, 1.0, 1.0, 0.0, 1.0, 0.0, 0.0, 1.0, 0.0, 1.0, 1.0, 0.0, 1.0, 0.0, 0.0, 1.0, 0.0, 1.0, 1.0, 0.0, 1.0, 0.0, 0.0, 1.0, 0.0, 1.0, 1.0, 0.0, 1.0, 0.0, 0.0, 1.0, 0.0, 1.0, 1.0, 0.0, 1.0, 0.0, 0.0, 1.0, 0.0, 1.0, 1.0, 0.0, 1.0, 0.0, 0.0, 1.0, 0.0, 1.0, 1.0, 0.0, 1.0, 0.0, 0.0, 1.0, 0.0, 1.0, 1.0, 0.0, 1.0, 0.5, 1.0, 0.5975, 0.9904, 0.6913, 0.9619, 0.7778, 0.9157, 0.8536, 0.8536, 0.9157, 0.7778, 0.9619, 0.6913, 0.9904, 0.5975, 1.0, 0.5, 0.9904, 0.4025, 0.9619, 0.3087, 0.9157, 0.2222, 0.8536, 0.1464, 0.7778, 0.08427, 0.6913, 0.03806, 0.5975, 0.009607, 0.5, 0.0, 0.4025, 0.009607, 0.3087, 0.03806, 0.2222, 0.08427, 0.1464, 0.1464, 0.08426, 0.2222, 0.03806, 0.3087, 0.009607, 0.4025, 0.0, 0.5, 0.009607, 0.5975, 0.03806, 0.6913, 0.08427, 0.7778, 0.1464, 0.8536, 0.2222, 0.9157, 0.3087, 0.9619, 0.4025, 0.9904, 0.0, 0.0, 1.0, 0.0, 1.0, 1.0, 0.0, 1.0, 0.0, 0.0, 1.0, 0.0, 1.0, 1.0, 0.0, 1.0, 0.5, 1.0, 0.5975, 0.9904, 0.6913, 0.9619, 0.7778, 0.9157, 0.8536, 0.8536, 0.9157, 0.7778, 0.9619, 0.6913, 0.9904, 0.5975, 1.0, 0.5, 0.9904, 0.4025, 0.9619, 0.3087, 0.9157, 0.2222, 0.8536, 0.1464, 0.7778, 0.08427, 0.6913, 0.03806, 0.5975, 0.009607, 0.5, 0.0, 0.4025, 0.009607, 0.3087, 0.03806, 0.2222, 0.08427, 0.1464, 0.1464, 0.08426, 0.2222, 0.03806, 0.3087, 0.009607, 0.4025, 0.0, 0.5, 0.009607, 0.5975, 0.03806, 0.6913, 0.08427, 0.7778, 0.1464, 0.8536, 0.2222, 0.9157, 0.3087, 0.9619, 0.4025, 0.9904, 0.0, 0.0, 0.0, 0.0, 0.0, 0.0, 0.0, 0.0, 0.0, 0.0, 0.0, 0.0, 0.0, 0.0, 0.0, 0.0, 0.0, 0.0, 0.0, 0.0, 0.0, 0.0, 0.0, 0.0, 0.0, 0.0, 0.0, 0.0, 0.0, 0.0, 0.0, 0.0, 0.0, 0.0, 0.0, 0.0, 0.0, 0.0, 0.0, 0.0, 0.0, 0.0, 0.0, 0.0, 0.0, 0.0, 0.0, 0.0, 0.0, 0.0, 0.0, 0.0, 0.0, 0.0, 0.0, 0.0, 0.0, 0.0, 0.0, 0.0, 0.0, 0.0, 0.0, 0.0, 0.0, 0.0, 0.0, 0.0, 0.0, 0.0, 0.0, 0.0, 0.0, 0.0, 0.0, 0.0, 0.0, 0.0, 0.0, 0.0, 0.0, 0.0, 0.0, 0.0, 0.0, 0.0, 0.0, 0.0, 0.0, 0.0, 0.0, 0.0, 0.0, 0.0, 0.0, 0.0, 0.0, 0.0, 0.0, 0.0, 0.0, 0.0, 0.0, 0.0, 0.0, 0.0, 0.0, 0.0, 0.0, 0.0, 0.0, 0.0, 0.0, 0.0, 0.0, 0.0, 0.0, 0.0, 0.0, 0.0, 0.0, 0.0, 0.0, 0.0, 0.0, 0.0, 0.0, 0.0, 0.0, 0.0, 0.0, 0.0, 0.03209, 0.5891, 0.9999, 0.7479, 8.647e-05, 0.7479, 0.07897, 0.4309, 0.9999, 0.7479, 0.03209, 0.5891, 0.1394, 0.2773, 0.9999, 0.7479, 0.07897, 0.4309, 0.212, 0.1324, 0.9999, 0.7479, 0.1394, 0.2773, 0.295, 8.647e-05, 0.9999, 0.7479, 0.212, 0.1324, 0.0, 0.0, 0.0, 0.0, 0.0, 0.0, 0.0, 0.0, 0.0, 0.0, 0.0, 0.0, 0.7093, 0.0, 0.7093, 0.858, 0.6191, 0.858, 0.6191, 1.376e-08, 0.0, 0.0, 0.0, 0.0, 0.0, 0.0, 0.8916, 0.0, 0.8916, 0.8589, 0.8172, 0.859, 0.8172, 0.0001029, 0.0, 0.7533, 0.09021, 0.7533, 0.08198, 0.8763, 0.007575, 0.8763, 0.5196, 0.8822, 0.5196, 0.0001983, 0.6191, 0.0, 0.6191, 0.882, 0.09021, 0.7533, 0.1551, 0.7533, 0.1551, 0.8359, 0.09021, 0.8359, 0.5196, 0.0002316, 0.5196, 0.8818, 0.4201, 0.8816, 0.4201, 0.0, 0.0, 0.0, 0.0, 0.0, 0.0, 0.0, 0.0, 0.0, 0.0, 0.0, 0.0, 0.0, 0.0, 0.0, 0.0, 0.0, 0.0, 0.0, 0.0, 0.0, 0.0, 0.0, 0.0, 0.0, 0.0, 0.0, 0.0, 0.0, 0.0, 0.0, 0.0, 0.0, 0.0, 0.0, 0.0, 0.0, 0.0, 0.0, 0.0, 0.0, 0.0, 0.0, 0.0, 0.0, 0.0, 0.0, 0.0, 0.0, 0.0, 0.0, 0.0, 0.0, 0.0, 0.0, 0.0, 0.0, 0.0, 0.0, 0.0, 0.0, 0.0, 0.0, 0.0, 0.0, 0.0, 0.0, 0.0, 0.0, 0.0, 0.0, 0.0, 0.0, 0.0, 0.0, 0.0, 0.0, 0.8872, 0.8993, 0.8224, 0.8994, 0.8172, 0.859, 0.8916, 0.8589, 0.6029, 0.9184, 0.5365, 0.9182, 0.5196, 0.8822, 0.6191, 0.882, 0.6966, 0.8984, 0.6318, 0.8984, 0.6191, 0.858, 0.7093, 0.858, 0.5027, 0.9177, 0.4363, 0.9179, 0.4201, 0.8816, 0.5196, 0.8818, 0.0, 0.9968, 0.3331, 0.9968, 0.3321, 0.9447, 0.3262, 0.0, 0.0728, 0.003036, 0.07549, 0.4444, 0.05536, 0.7445, 0.0, 0.0, 0.0, 0.0, 0.0, 0.0, 0.0, 0.0, 0.0, 0.0, 0.0, 0.0, 0.6294, 0.06366, 0.3791, 0.0, 0.3355, 0.9419, 0.3331, 0.9933, 0.6664, 0.9933, 0.6192, 0.7685, 0.6113, 0.467, 0.3627, 0.9524, 0.3624, 0.7656, 0.3753, 0.7523, 0.4162, 0.7643, 0.4166, 0.9524, 0.3896, 0.9524, 0.4201, 0.0, 0.3047, 0.1994, 0.3083, 0.409, 0.3924, 0.4994, 0.4201, 0.7196, 0.2101, 0.742, 0.2115, 0.03106, 0.7555, 0.4361, 0.8366, 0.4369, 0.8244, 0.0006491, 0.757, 0.0, 0.7475, 0.7376, 0.8285, 0.7384, 0.8366, 0.4369, 0.7555, 0.4361, 0.6664, 0.7368, 0.7475, 0.7376, 0.7555, 0.4361, 0.6744, 0.4353, 0.6744, 0.4353, 0.7555, 0.4361, 0.757, 0.0, 0.6758, 0.03557, 0.6701, 0.9667, 0.753, 0.9987, 0.7475, 0.7376, 0.6664, 0.7368, 0.753, 0.9987, 0.8366, 1.0, 0.8285, 0.7384, 0.7475, 0.7376, 0.0, 0.0, 0.0, 0.0, 0.0, 0.0, 0.0, 0.0, 0.0, 0.0, 0.0, 0.0, 0.0, 0.0, 0.8366, 0.997, 0.9015, 0.9962, 0.922, 0.9948, 0.9436, 0.9956, 0.9997, 0.9957, 1.0, 0.9442, 1.0, 0.0, 0.9189, 5.248e-05, 0.8378, 0.0001049, 0.8374, 0.9449, 0.2175, 0.7582, 0.2324, 0.7582, 0.2594, 0.7582, 0.2863, 0.7582, 0.304, 0.7582, 0.304, 0.9943, 0.2148, 0.9943, 0.7093, 0.7096, 0.7118, 0.01352, 0.8172, 0.0, 0.8172, 0.7122, 0.9726, 0.1934, 0.973, 0.0006279, 1.0, 0.0, 0.9996, 0.1928, 0.9187, 0.1947, 0.9191, 0.001884, 0.9461, 0.001256, 0.9456, 0.1941, 0.0, 0.0, 0.0, 0.0, 0.0, 0.0, 0.0, 0.0, 0.0, 0.0, 0.0, 0.0, 0.0, 0.0, 0.0, 0.0, 0.9191, 0.5353, 0.9461, 0.5346, 0.9455, 0.3198, 0.9456, 0.1941, 0.9187, 0.1947, 0.9186, 0.3205, 0.895, 0.5358, 0.8916, 0.3211, 0.8917, 0.1953, 0.9187, 0.1947, 0.9186, 0.3205, 0.9191, 0.5353, 0.8917, 0.1953, 0.8921, 0.002512, 0.9191, 0.001884, 0.9187, 0.1947, 0.973, 0.534, 0.9725, 0.3192, 0.9726, 0.1934, 0.9996, 0.1928, 0.9995, 0.3186, 1.0, 0.5334, 0.9461, 0.5346, 0.973, 0.534, 0.9725, 0.3192, 0.9726, 0.1934, 0.9456, 0.1941, 0.9455, 0.3198, 0.9456, 0.1941, 0.9461, 0.001256, 0.973, 0.0006279, 0.9726, 0.1934, 0.2101, 0.03331, 0.182, 0.2535, 0.0979, 0.344, 0.09411, 0.5539, 0.2101, 0.7533, 0.00361, 0.706, 0.0, 0.01033, 0.3087, 0.9524, 0.3133, 0.7652, 0.3487, 0.7527, 0.3624, 0.7656, 0.3627, 0.9524, 0.3357, 0.9524, 0.005533, 0.0, 0.2064, 0.02198, 0.2101, 0.03331, 0.0, 0.01033, 0.4165, 0.7309, 0.2156, 0.7523, 0.2101, 0.742, 0.4201, 0.7196, 0.9955, 0.5417, 0.9732, 0.5422, 0.973, 0.534, 1.0, 0.5334, 0.8123, 0.7217, 0.7137, 0.7194, 0.7093, 0.7096, 0.8172, 0.7122, 0.9462, 0.5428, 0.9192, 0.5435, 0.9191, 0.5353, 0.9461, 0.5346, 0.9732, 0.5422, 0.9462, 0.5428, 0.9461, 0.5346, 0.973, 0.534, 0.9192, 0.5435, 0.8997, 0.5439, 0.895, 0.5358, 0.9191, 0.5353, 0.304, 0.9943, 0.304, 0.7582, 0.3087, 0.7523, 0.3087, 1.0, 0.2175, 0.7582, 0.2148, 0.9943, 0.2101, 1.0, 0.2128, 0.7523, 0.304, 0.7582, 0.2863, 0.7582, 0.2863, 0.7523, 0.3087, 0.7523, 0.2148, 0.9943, 0.304, 0.9943, 0.3087, 1.0, 0.2101, 1.0, 0.2594, 0.7582, 0.2324, 0.7582, 0.2324, 0.7523, 0.2594, 0.7523, 0.2863, 0.7582, 0.2594, 0.7582, 0.2594, 0.7523, 0.2863, 0.7523, 0.2324, 0.7582, 0.2175, 0.7582, 0.2128, 0.7523, 0.2324, 0.7523, 0.0, 0.0, 0.0, 0.0, 0.0, 0.0, 0.0, 0.0, 0.0, 0.0, 0.0, 0.0, 0.0, 0.0, 0.0, 0.0, 0.0, 0.0, 0.0, 0.0, 0.0, 0.0, 0.0, 0.0, 0.0, 0.0, 0.0, 0.0, 0.0, 0.0, 0.0, 0.0, 0.0, 0.0, 0.0, 0.0, 0.0, 0.0, 0.0, 0.0, 0.0, 0.0, 0.0, 0.0, 0.0, 0.0, 0.0, 0.0, 0.0, 0.0, 0.0, 0.0, 0.0, 0.0, 0.0, 0.0, 0.0, 0.0, 0.0, 0.0, 0.0, 0.0, 0.0, 0.0, 0.0, 0.0, 0.0, 0.0, 0.0, 0.0, 0.0, 0.0, 0.0, 0.0, 0.2101, 0.03331, 0.9725, 0.3192, 0.0, 0.0, 0.9725, 0.3192, 0.9461, 0.5346, 0.9461, 0.5346, 0.9725, 0.3192, 0.9461, 0.5346, 0.0, 0.0, 0.9461, 0.5346, 0.9186, 0.3205, 0.895, 0.5358, 0.9186, 0.3205, 0.895, 0.5358, 0.0, 0.0, 0.9186, 0.3205, 0.895, 0.5358, 0.9725, 0.3192, 0.2101, 0.03331, 0.973, 0.534, 0.9726, 0.1934, 0.182, 0.2535, 0.9726, 0.1934, 0.9726, 0.1934, 0.9726, 0.1934, 0.9455, 0.3198, 0.9455, 0.3198, 0.9726, 0.1934, 0.0, 0.0, 0.9187, 0.1947, 0.9455, 0.3198, 0.9187, 0.1947, 0.9187, 0.1947, 0.9455, 0.3198, 0.0, 0.0, 0.9187, 0.1947, 0.9187, 0.1947, 0.8916, 0.3211, 0.9186, 0.3205, 0.9461, 0.5346, 0.9191, 0.5353, 0.9726, 0.1934, 0.182, 0.2535, 0.0, 0.0, 0.8916, 0.3211, 0.9187, 0.1947, 0.0, 0.0])
me_cylinder.materials.append(mat_barrel)
me_cylinder.materials.append(mat_wood)
me_cylinder.materials.append(mat_blachmechanisms)
me_cylinder.use_remesh_preserve_volume = False
me_cylinder.use_remesh_preserve_attributes = False
me_cylinder.use_mirror_vertex_groups = False
me_cylinder.update()

# ---- objects
ob_cylinder = bpy.data.objects.new('Cylinder', me_cylinder)
ob_lamp = bpy.data.objects.new('Lamp', light_lamp)
ob_camera = bpy.data.objects.new('Camera', cam_camera)
ob_sun = bpy.data.objects.new('Sun', light_sun)

# ---- transforms, parenting, visibility, modifiers, constraints
ob_cylinder.location = (0.0, 0.0, 0.0)
ob_cylinder.rotation_euler = (-1.619, -0.0, 0.0)
ob_cylinder.scale = (1.154, 1.154, 1.154)
ob_cylinder.lineart.crease_threshold = 0.0
ob_lamp.location = (4.076, 1.005, 5.904)
ob_lamp.rotation_euler = (0.6503, 0.05522, 1.866)
ob_lamp.lock_rotations_4d = False
ob_lamp.empty_display_type = 'ARROWS'
ob_lamp.color = (0.0, 0.0, 0.0, 0.0)
ob_lamp.lineart.crease_threshold = 0.0
ob_camera.location = (7.481, -6.508, 5.344)
ob_camera.rotation_euler = (1.109, 0.01082, 0.8149)
ob_camera.lock_rotations_4d = False
ob_camera.empty_display_type = 'ARROWS'
ob_camera.color = (0.0, 0.0, 0.0, 0.0)
ob_camera.display_type = 'WIRE'
ob_camera.lineart.crease_threshold = 0.0
ob_sun.location = (-0.0967, 0.1568, 1.426)
ob_sun.lineart.crease_threshold = 0.0

# ---- collection membership
col_collection_1.objects.link(ob_cylinder)
col_collection_1.objects.link(ob_lamp)
col_collection_1.objects.link(ob_camera)
col_collection_10.objects.link(ob_sun)

# ---- scene / render settings (as saved in the file)
scene.camera = ob_camera
scene.frame_start = 1; scene.frame_end = 250; scene.frame_set(0)
scene.render.engine = 'BLENDER_EEVEE_NEXT'
scene.render.resolution_percentage = 50
scene.render.dither_intensity = 0.0
scene.cycles.use_denoising = False
scene.cycles.samples = 10
scene.cycles.sampling_pattern = 'TABULATED_SOBOL'
scene.cycles.light_sampling_threshold = 0.0
scene.cycles.use_adaptive_sampling = False
scene.cycles.use_light_tree = False
scene.cycles.blur_glossy = 0.0
scene.cycles.pixel_filter_type = 'GAUSSIAN'
scene.cycles.sample_clamp_indirect = 0.0
scene.view_settings.view_transform = 'Standard'
bpy.context.view_layer.update()
